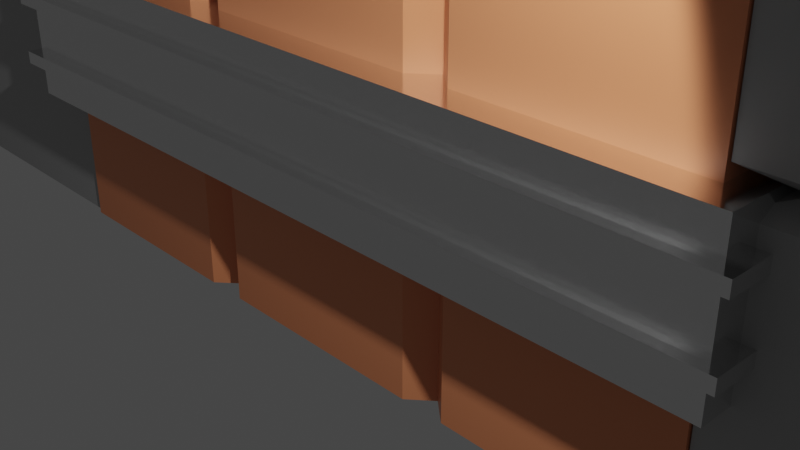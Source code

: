 # Source: Door.blend  (saved by Blender 3.1.7; exported with 4.5.12 LTS)
import bpy
from mathutils import Matrix  # noqa: F401  (used for matrix-valued properties, if any)

bpy.ops.wm.read_factory_settings(use_empty=True)
scene = bpy.context.scene
scene.name = 'Scene'

# ---- collections
col_collection = bpy.data.collections.new('Collection'); scene.collection.children.link(col_collection)

# ---- materials (node trees are filled in below, after node groups)
mat_material_004 = bpy.data.materials.new('Material.004')
mat_material_004.use_transparent_shadow = False
mat_material_003 = bpy.data.materials.new('Material.003')
mat_material_003.alpha_threshold = 0.0
mat_material_003.use_transparent_shadow = False
mat_material_003.line_color = (0.0, 0.0, 0.0, 1.0)
mat_material_005 = bpy.data.materials.new('Material.005')
mat_material_005.use_transparent_shadow = False

# ---- material node trees
mat_material_004.use_nodes = True; mat_material_004.node_tree.nodes.clear()
_N = mat_material_004.node_tree.nodes; _L = mat_material_004.node_tree.links
n0 = _N.new('ShaderNodeBsdfPrincipled'); n0.name = 'Principled BSDF'; n0.location = (10, 300)
n0.distribution = 'GGX'
n0.subsurface_method = 'RANDOM_WALK_SKIN'
n0.inputs[0].default_value = (0.3972, 0.3972, 0.3972, 1.0)
n0.inputs[3].default_value = 1.45
n0.inputs[27].default_value = (0.0, 0.0, 0.0, 1.0)
n0.inputs[28].default_value = 1.0
n1 = _N.new('ShaderNodeOutputMaterial'); n1.name = 'Material Output'; n1.location = (300, 300)
_L.new(n0.outputs[0], n1.inputs[0])
n1.is_active_output = True
mat_material_003.use_nodes = True; mat_material_003.node_tree.nodes.clear()
_N = mat_material_003.node_tree.nodes; _L = mat_material_003.node_tree.links
n0 = _N.new('ShaderNodeOutputMaterial'); n0.name = 'Material Output'; n0.location = (300, 300)
n1 = _N.new('ShaderNodeBsdfPrincipled'); n1.name = 'Principled BSDF'; n1.location = (10, 300)
n1.distribution = 'GGX'
n1.subsurface_method = 'RANDOM_WALK_SKIN'
n1.inputs[0].default_value = (0.8, 0.2836, 0.1288, 1.0)
n1.inputs[2].default_value = 0.4
n1.inputs[3].default_value = 1.45
n1.inputs[27].default_value = (0.0, 0.0, 0.0, 1.0)
n1.inputs[28].default_value = 1.0
_L.new(n1.outputs[0], n0.inputs[0])
n0.is_active_output = True
mat_material_005.use_nodes = True; mat_material_005.node_tree.nodes.clear()
_N = mat_material_005.node_tree.nodes; _L = mat_material_005.node_tree.links
n0 = _N.new('ShaderNodeBsdfPrincipled'); n0.name = 'Principled BSDF'; n0.location = (10, 300)
n0.distribution = 'GGX'
n0.subsurface_method = 'RANDOM_WALK_SKIN'
n0.inputs[0].default_value = (0.7124, 0.7124, 0.7124, 1.0)
n0.inputs[1].default_value = 0.5413
n0.inputs[2].default_value = 0.1606
n0.inputs[3].default_value = 0.0
n0.inputs[13].default_value = 0.5413
n0.inputs[19].default_value = 0.02523
n0.inputs[27].default_value = (0.0, 0.0, 0.0, 1.0)
n0.inputs[28].default_value = 1.0
n1 = _N.new('ShaderNodeOutputMaterial'); n1.name = 'Material Output'; n1.location = (300, 300)
_L.new(n0.outputs[0], n1.inputs[0])
n1.is_active_output = True

# ---- world
world_world = bpy.data.worlds.new('World'); scene.world = world_world
world_world.use_nodes = True; world_world.node_tree.nodes.clear()
_N = world_world.node_tree.nodes; _L = world_world.node_tree.links
n0 = _N.new('ShaderNodeOutputWorld'); n0.name = 'World Output'; n0.location = (300, 300)
n1 = _N.new('ShaderNodeBackground'); n1.name = 'Background'; n1.location = (10, 300)
n1.inputs[0].default_value = (0.05088, 0.05088, 0.05088, 1.0)
_L.new(n1.outputs[0], n0.inputs[0])
n0.is_active_output = True
world_world.color = (0.05088, 0.05088, 0.05088)
world_world.use_sun_shadow = False
world_world.sun_shadow_jitter_overblur = 0.0

# ---- cameras
cam_camera = bpy.data.cameras.new('Camera')
cam_camera.clip_end = 100.0
cam_camera.ortho_scale = 7.314

# ---- lights
light_light = bpy.data.lights.new('Light', 'SPOT')
light_light.transmission_factor = 0.0
light_light.energy = 1000.0
light_light.shadow_soft_size = 0.1
light_light.shadow_maximum_resolution = 0.006
light_light.use_absolute_resolution = True
light_light.spot_size = 1.309

# ---- meshes
me_cube_001 = bpy.data.meshes.new('Cube.001')
me_cube_001.from_pydata([(-1.0, -1.0, -1.0), (-0.7114, -0.7114, 1.0), (-1.0, 1.0, -1.0), (-0.7114, 0.7114, 1.0), (1.0, -1.0, -1.0), (0.7114, -0.7114, 1.0), (1.0, 1.0, -1.0), (0.7114, 0.7114, 1.0), (-0.7394, -0.7394, 2.968), (-0.7394, 0.7394, 2.968), (0.7394, 0.7394, 2.968), (0.7394, -0.7394, 2.968), (-0.7087, -0.7087, 4.997), (-0.7087, 0.7087, 4.997), (0.7087, 0.7087, 4.997), (0.7087, -0.7087, 4.997), (-0.757, -0.765, 7.14), (-0.757, 0.765, 7.14), (0.8839, 0.765, 7.14), (0.8839, -0.765, 7.14), (0.0194, -0.7554, 8.786), (0.0194, 0.7554, 8.786), (1.222, 0.7554, 7.825), (1.222, -0.7554, 7.825), (1.32, -0.7096, 9.751), (1.32, 0.7096, 9.751), (2.086, 0.7096, 8.622), (2.086, -0.7096, 8.622), (2.648, -0.721, 10.37), (2.648, 0.721, 10.37), (2.898, 0.721, 9.059), (2.898, -0.721, 9.059), (3.747, -0.909, 10.45), (3.746, 0.909, 10.64), (3.752, 0.909, 8.978), (3.751, -0.909, 9.169), (-1.0, -1.0, 0.8948), (-1.0, 1.0, 0.8948), (1.0, 1.0, 0.8948), (1.0, -1.0, 0.8948), (-1.0, -1.0, 1.115), (-1.0, 1.0, 1.115), (1.0, -1.0, 1.115), (1.0, 1.0, 1.115), (1.0, -1.0, 3.067), (-1.0, -1.0, 3.067), (-1.0, 1.0, 3.067), (1.0, 1.0, 3.067), (-1.0, -1.0, 2.862), (1.0, -1.0, 2.862), (-1.0, 1.0, 2.862), (1.0, 1.0, 2.862), (1.0, -1.0, 4.883), (-1.0, 1.0, 4.883), (-1.0, -1.0, 4.883), (1.0, 1.0, 4.883), (1.0, 1.0, 5.12), (1.0, -1.0, 5.12), (-1.0, -1.0, 5.12), (-1.0, 1.0, 5.12), (1.041, -1.0, 7.191), (-0.9197, -1.0, 7.315), (-0.9197, 1.0, 7.315), (1.041, 1.0, 7.191), (1.0, 1.0, 7.059), (-1.0, -1.0, 7.059), (1.0, -1.0, 7.059), (-1.0, 1.0, 7.059), (1.392, -1.0, 7.638), (-0.2243, 1.0, 8.835), (-0.2243, -1.0, 8.835), (1.392, 1.0, 7.638), (-0.09112, 1.0, 9.007), (1.469, 1.0, 7.715), (1.469, -1.0, 7.715), (-0.09112, -1.0, 9.007), (1.081, 1.0, 9.918), (1.081, -1.0, 9.918), (2.192, 1.0, 8.346), (2.192, -1.0, 8.346), (2.297, 1.0, 8.422), (2.297, -1.0, 8.422), (1.273, -1.0, 10.03), (1.273, 1.0, 10.03), (3.012, -1.0, 8.812), (2.692, -1.0, 10.63), (2.692, 1.0, 10.63), (3.012, 1.0, 8.812), (2.91, 1.0, 8.783), (2.524, -1.0, 10.59), (2.91, -1.0, 8.783), (2.524, 1.0, 10.59), (3.7, -1.0, 8.889), (3.672, 1.0, 10.72), (3.672, -1.0, 10.72), (3.7, 1.0, 8.889)], [], [(36, 1, 3, 37), (37, 3, 7, 38), (38, 7, 5, 39), (39, 5, 1, 36), (2, 6, 4, 0), (50, 48, 8, 9), (54, 52, 15, 12), (48, 49, 11, 8), (51, 50, 9, 10), (49, 51, 10, 11), (66, 64, 18, 19), (55, 53, 13, 14), (52, 55, 14, 15), (53, 54, 12, 13), (70, 68, 23, 20), (67, 65, 16, 17), (65, 66, 19, 16), (64, 67, 17, 18), (78, 76, 25, 26), (71, 69, 21, 22), (68, 71, 22, 23), (69, 70, 20, 21), (90, 88, 30, 31), (79, 78, 26, 27), (76, 77, 24, 25), (77, 79, 27, 24), (94, 92, 35, 32), (91, 89, 28, 29), (89, 90, 31, 28), (88, 91, 29, 30), (34, 33, 32, 35), (95, 93, 33, 34), (92, 95, 34, 35), (93, 94, 32, 33), (4, 39, 36, 0), (6, 38, 39, 4), (2, 37, 38, 6), (0, 36, 37, 2), (5, 7, 43, 42), (7, 3, 41, 43), (1, 5, 42, 40), (3, 1, 40, 41), (9, 8, 45, 46), (11, 10, 47, 44), (10, 9, 46, 47), (8, 11, 44, 45), (42, 43, 51, 49), (43, 41, 50, 51), (40, 42, 49, 48), (41, 40, 48, 50), (46, 45, 54, 53), (44, 47, 55, 52), (47, 46, 53, 55), (45, 44, 52, 54), (14, 13, 59, 56), (12, 15, 57, 58), (13, 12, 58, 59), (15, 14, 56, 57), (17, 16, 61, 62), (19, 18, 63, 60), (18, 17, 62, 63), (16, 19, 60, 61), (56, 59, 67, 64), (58, 57, 66, 65), (59, 58, 65, 67), (57, 56, 64, 66), (62, 61, 70, 69), (60, 63, 71, 68), (63, 62, 69, 71), (61, 60, 68, 70), (20, 23, 74, 75), (21, 20, 75, 72), (23, 22, 73, 74), (22, 21, 72, 73), (75, 74, 79, 77), (72, 75, 77, 76), (74, 73, 78, 79), (73, 72, 76, 78), (26, 25, 83, 80), (24, 27, 81, 82), (25, 24, 82, 83), (27, 26, 80, 81), (29, 28, 85, 86), (31, 30, 87, 84), (30, 29, 86, 87), (28, 31, 84, 85), (80, 83, 91, 88), (82, 81, 90, 89), (83, 82, 89, 91), (81, 80, 88, 90), (86, 85, 94, 93), (84, 87, 95, 92), (87, 86, 93, 95), (85, 84, 92, 94)])
_uv = me_cube_001.uv_layers.new(name='UVMap')
_uv.uv.foreach_set('vector', [0.6118, 0.0, 0.625, 0.0, 0.625, 0.25, 0.6118, 0.25, 0.6118, 0.25, 0.625, 0.25, 0.625, 0.5, 0.6118, 0.5, 0.6118, 0.5, 0.625, 0.5, 0.625, 0.75, 0.6118, 0.75, 0.6118, 0.75, 0.625, 0.75, 0.625, 1.0, 0.6118, 1.0, 0.125, 0.5, 0.375, 0.5, 0.375, 0.75, 0.125, 0.75, 0.625, 0.25, 0.625, 0.0, 0.625, 0.0, 0.625, 0.25, 0.625, 1.0, 0.625, 0.75, 0.625, 0.75, 0.625, 1.0, 0.625, 1.0, 0.625, 0.75, 0.625, 0.75, 0.625, 1.0, 0.625, 0.5, 0.625, 0.25, 0.625, 0.25, 0.625, 0.5, 0.625, 0.75, 0.625, 0.5, 0.625, 0.5, 0.625, 0.75, 0.625, 0.75, 0.625, 0.5, 0.625, 0.5, 0.625, 0.75, 0.625, 0.5, 0.625, 0.25, 0.625, 0.25, 0.625, 0.5, 0.625, 0.75, 0.625, 0.5, 0.625, 0.5, 0.625, 0.75, 0.625, 0.25, 0.625, 0.0, 0.625, 0.0, 0.625, 0.25, 0.625, 1.0, 0.625, 0.75, 0.625, 0.75, 0.625, 1.0, 0.625, 0.25, 0.625, 0.0, 0.625, 0.0, 0.625, 0.25, 0.625, 1.0, 0.625, 0.75, 0.625, 0.75, 0.625, 1.0, 0.625, 0.5, 0.625, 0.25, 0.625, 0.25, 0.625, 0.5, 0.625, 0.5, 0.625, 0.25, 0.625, 0.25, 0.625, 0.5, 0.625, 0.5, 0.625, 0.25, 0.625, 0.25, 0.625, 0.5, 0.625, 0.75, 0.625, 0.5, 0.625, 0.5, 0.625, 0.75, 0.625, 0.25, 0.625, 0.0, 0.625, 0.0, 0.625, 0.25, 0.625, 0.75, 0.625, 0.5, 0.625, 0.5, 0.625, 0.75, 0.625, 0.75, 0.625, 0.5, 0.625, 0.5, 0.625, 0.75, 0.625, 0.25, 0.625, 0.0, 0.625, 0.0, 0.625, 0.25, 0.625, 1.0, 0.625, 0.75, 0.625, 0.75, 0.625, 1.0, 0.625, 1.0, 0.625, 0.75, 0.625, 0.75, 0.625, 1.0, 0.625, 0.25, 0.625, 0.0, 0.625, 0.0, 0.625, 0.25, 0.625, 1.0, 0.625, 0.75, 0.625, 0.75, 0.625, 1.0, 0.625, 0.5, 0.625, 0.25, 0.625, 0.25, 0.625, 0.5, 0.625, 0.5, 0.875, 0.5, 0.875, 0.75, 0.625, 0.75, 0.625, 0.5, 0.625, 0.25, 0.625, 0.25, 0.625, 0.5, 0.625, 0.75, 0.625, 0.5, 0.625, 0.5, 0.625, 0.75, 0.625, 0.25, 0.625, 0.0, 0.625, 0.0, 0.625, 0.25, 0.375, 0.75, 0.6118, 0.75, 0.6118, 1.0, 0.375, 1.0, 0.375, 0.5, 0.6118, 0.5, 0.6118, 0.75, 0.375, 0.75, 0.375, 0.25, 0.6118, 0.25, 0.6118, 0.5, 0.375, 0.5, 0.375, 0.0, 0.6118, 0.0, 0.6118, 0.25, 0.375, 0.25, 0.625, 0.75, 0.625, 0.5, 0.625, 0.5, 0.625, 0.75, 0.625, 0.5, 0.625, 0.25, 0.625, 0.25, 0.625, 0.5, 0.625, 1.0, 0.625, 0.75, 0.625, 0.75, 0.625, 1.0, 0.625, 0.25, 0.625, 0.0, 0.625, 0.0, 0.625, 0.25, 0.625, 0.25, 0.625, 0.0, 0.625, 0.0, 0.625, 0.25, 0.625, 0.75, 0.625, 0.5, 0.625, 0.5, 0.625, 0.75, 0.625, 0.5, 0.625, 0.25, 0.625, 0.25, 0.625, 0.5, 0.625, 1.0, 0.625, 0.75, 0.625, 0.75, 0.625, 1.0, 0.625, 0.75, 0.625, 0.5, 0.625, 0.5, 0.625, 0.75, 0.625, 0.5, 0.625, 0.25, 0.625, 0.25, 0.625, 0.5, 0.625, 1.0, 0.625, 0.75, 0.625, 0.75, 0.625, 1.0, 0.625, 0.25, 0.625, 0.0, 0.625, 0.0, 0.625, 0.25, 0.625, 0.25, 0.625, 0.0, 0.625, 0.0, 0.625, 0.25, 0.625, 0.75, 0.625, 0.5, 0.625, 0.5, 0.625, 0.75, 0.625, 0.5, 0.625, 0.25, 0.625, 0.25, 0.625, 0.5, 0.625, 1.0, 0.625, 0.75, 0.625, 0.75, 0.625, 1.0, 0.625, 0.5, 0.625, 0.25, 0.625, 0.25, 0.625, 0.5, 0.625, 1.0, 0.625, 0.75, 0.625, 0.75, 0.625, 1.0, 0.625, 0.25, 0.625, 0.0, 0.625, 0.0, 0.625, 0.25, 0.625, 0.75, 0.625, 0.5, 0.625, 0.5, 0.625, 0.75, 0.625, 0.25, 0.625, 0.0, 0.625, 0.0, 0.625, 0.25, 0.625, 0.75, 0.625, 0.5, 0.625, 0.5, 0.625, 0.75, 0.625, 0.5, 0.625, 0.25, 0.625, 0.25, 0.625, 0.5, 0.625, 1.0, 0.625, 0.75, 0.625, 0.75, 0.625, 1.0, 0.625, 0.5, 0.625, 0.25, 0.625, 0.25, 0.625, 0.5, 0.625, 1.0, 0.625, 0.75, 0.625, 0.75, 0.625, 1.0, 0.625, 0.25, 0.625, 0.0, 0.625, 0.0, 0.625, 0.25, 0.625, 0.75, 0.625, 0.5, 0.625, 0.5, 0.625, 0.75, 0.625, 0.25, 0.625, 0.0, 0.625, 0.0, 0.625, 0.25, 0.625, 0.75, 0.625, 0.5, 0.625, 0.5, 0.625, 0.75, 0.625, 0.5, 0.625, 0.25, 0.625, 0.25, 0.625, 0.5, 0.625, 1.0, 0.625, 0.75, 0.625, 0.75, 0.625, 1.0, 0.625, 1.0, 0.625, 0.75, 0.625, 0.75, 0.625, 1.0, 0.625, 0.25, 0.625, 0.0, 0.625, 0.0, 0.625, 0.25, 0.625, 0.75, 0.625, 0.5, 0.625, 0.5, 0.625, 0.75, 0.625, 0.5, 0.625, 0.25, 0.625, 0.25, 0.625, 0.5, 0.625, 1.0, 0.625, 0.75, 0.625, 0.75, 0.625, 1.0, 0.625, 0.25, 0.625, 0.0, 0.625, 0.0, 0.625, 0.25, 0.625, 0.75, 0.625, 0.5, 0.625, 0.5, 0.625, 0.75, 0.625, 0.5, 0.625, 0.25, 0.625, 0.25, 0.625, 0.5, 0.625, 0.5, 0.625, 0.25, 0.625, 0.25, 0.625, 0.5, 0.625, 1.0, 0.625, 0.75, 0.625, 0.75, 0.625, 1.0, 0.625, 0.25, 0.625, 0.0, 0.625, 0.0, 0.625, 0.25, 0.625, 0.75, 0.625, 0.5, 0.625, 0.5, 0.625, 0.75, 0.625, 0.25, 0.625, 0.0, 0.625, 0.0, 0.625, 0.25, 0.625, 0.75, 0.625, 0.5, 0.625, 0.5, 0.625, 0.75, 0.625, 0.5, 0.625, 0.25, 0.625, 0.25, 0.625, 0.5, 0.625, 1.0, 0.625, 0.75, 0.625, 0.75, 0.625, 1.0, 0.625, 0.5, 0.625, 0.25, 0.625, 0.25, 0.625, 0.5, 0.625, 1.0, 0.625, 0.75, 0.625, 0.75, 0.625, 1.0, 0.625, 0.25, 0.625, 0.0, 0.625, 0.0, 0.625, 0.25, 0.625, 0.75, 0.625, 0.5, 0.625, 0.5, 0.625, 0.75, 0.625, 0.25, 0.625, 0.0, 0.625, 0.0, 0.625, 0.25, 0.625, 0.75, 0.625, 0.5, 0.625, 0.5, 0.625, 0.75, 0.625, 0.5, 0.625, 0.25, 0.625, 0.25, 0.625, 0.5, 0.625, 1.0, 0.625, 0.75, 0.625, 0.75, 0.625, 1.0])
me_cube_001.materials.append(mat_material_004)
me_cube_001.use_remesh_fix_poles = True
me_cube_001.use_remesh_preserve_attributes = False
me_cube_001.update()
me_cube_002 = bpy.data.meshes.new('Cube.002')
me_cube_002.from_pydata([(-0.0008709, -1.0, 0.4527), (1.0, -1.0, -1.0), (-0.0008709, -1.0, 0.6825), (-1.0, -1.0, -1.0), (0.3608, -0.779, 1.21), (-0.3608, -0.779, 1.21), (0.3608, -0.779, -1.0), (-0.3608, -0.779, -1.0), (-0.4187, -1.0, -1.0), (-0.4187, -1.0, 1.196), (-0.3039, -1.0, -1.0), (-0.3039, -1.0, 1.232), (0.3021, -1.0, -1.0), (0.3021, -1.0, 1.232), (0.4215, -1.0, -1.0), (0.4215, -1.0, 1.195), (-1.0, -1.0, 0.6789), (1.0, -1.0, 0.6789), (-0.3608, -0.779, 0.6825), (0.3608, -0.779, 0.6825), (-0.4187, -1.0, 0.6803), (-0.3039, -1.0, 0.6825), (0.3021, -1.0, 0.6825), (0.4215, -1.0, 0.6796), (1.0, -1.0, 0.4468), (-0.3608, -0.779, 0.4527), (-0.4187, -1.0, 0.4532), (0.4215, -1.0, 0.4526), (-1.0, -1.0, 0.4468), (0.3608, -0.779, 0.4527), (-0.3039, -1.0, 0.4527), (0.3021, -1.0, 0.4527), (1.0, -1.0, -0.5348), (-0.3608, -0.779, -0.5345), (-0.4187, -1.0, -0.5343), (0.4215, -1.0, -0.5345), (-1.0, -1.0, -0.5348), (0.3608, -0.779, -0.5345), (-0.3039, -1.0, -0.5345), (0.3021, -1.0, -0.5345), (1.0, -1.0, -0.7674), (-0.3608, -0.779, -0.7672), (-0.4187, -1.0, -0.7672), (0.4215, -1.0, -0.7673), (-1.0, -1.0, -0.7674), (0.3608, -0.779, -0.7672), (-0.3039, -1.0, -0.7672), (0.3021, -1.0, -0.7672), (-1.064, -1.335, 0.4468), (-1.064, -1.335, 0.6789), (0.3837, -1.335, 0.4527), (0.3837, -1.335, 0.6825), (-0.3232, -1.335, 0.4527), (-0.3232, -1.335, 0.6825), (0.3213, -1.335, 0.4527), (0.3213, -1.335, 0.6825), (1.064, -1.335, 0.6789), (0.4483, -1.335, 0.6796), (-0.3838, -1.335, 0.6825), (-0.4453, -1.335, 0.6803), (1.064, -1.335, 0.4468), (-0.3838, -1.335, 0.4527), (-0.4453, -1.335, 0.4532), (0.4483, -1.335, 0.4526), (-1.064, -1.335, -0.7674), (-1.064, -1.335, -0.5348), (0.3837, -1.335, -0.7672), (0.3837, -1.335, -0.5345), (-0.3232, -1.335, -0.7672), (-0.3232, -1.335, -0.5345), (0.3213, -1.335, -0.7672), (0.3213, -1.335, -0.5345), (1.064, -1.335, -0.5348), (0.4483, -1.335, -0.5345), (-0.3838, -1.335, -0.5345), (-0.4453, -1.335, -0.5343), (1.064, -1.335, -0.7674), (-0.3838, -1.335, -0.7672), (-0.4453, -1.335, -0.7672), (0.4483, -1.335, -0.7673), (-1.0, 0.0, -1.0), (-0.0008709, -1.0, 1.255), (-0.0008709, -1.0, -1.0), (1.0, 0.0, -1.0), (0.3608, 0.0, -1.0), (-0.3608, 0.0, -1.0), (-0.3608, 0.0, 1.213), (0.3608, 0.0, 1.213), (-0.4187, 0.0, -1.0), (-0.4187, 0.0, 1.195), (-0.3039, 0.0, 1.23), (-0.3039, 0.0, -1.0), (0.3021, 0.0, -1.0), (0.3021, 0.0, 1.23), (0.4215, 0.0, -1.0), (0.4215, 0.0, 1.194), (1.0, 0.0, 0.6789), (-1.0, 0.0, 0.6789), (-1.0, 0.0, 0.4468), (1.0, 0.0, 0.4468), (1.0, 0.0, -0.5348), (-1.0, 0.0, -0.5348), (-1.0, 0.0, -0.7674), (1.0, 0.0, -0.7674), (1.064, 0.0, 0.6789), (-1.064, 0.0, 0.6789), (-1.064, 0.0, 0.4468), (1.064, 0.0, 0.4468), (1.064, 0.0, -0.5348), (-1.064, 0.0, -0.5348), (-1.064, 0.0, -0.7674), (1.064, 0.0, -0.7674), (0.7093, -2.324, 0.05626), (0.7093, -1.933, 0.07957), (0.7093, -1.542, 0.05626), (0.788, -2.324, 0.02813), (0.8207, -1.933, 0.03978), (0.788, -1.542, 0.02813), (0.788, -2.324, -0.02813), (0.8207, -1.933, -0.03978), (0.788, -1.542, -0.02813), (0.7093, -2.324, -0.05626), (0.7093, -1.933, -0.07957), (0.7093, -1.542, -0.05626), (0.7093, -1.486, 0.04014), (0.7093, -2.485, -3.705e-08), (0.6306, -2.324, -0.02813), (0.598, -1.933, -0.03978), (0.6306, -1.542, -0.02813), (0.6306, -2.324, 0.02813), (0.598, -1.933, 0.03978), (0.6306, -1.542, 0.02813), (0.7655, -1.486, 0.02007), (0.7655, -1.486, -0.02007), (0.7093, -1.486, -0.04014), (0.6531, -1.486, -0.02007), (0.6531, -1.486, 0.02007), (0.7093, -1.486, 0.0255), (0.745, -1.486, 0.01275), (0.745, -1.486, -0.01275), (0.7093, -1.486, -0.0255), (0.6736, -1.486, -0.01275), (0.6736, -1.486, 0.01275), (0.7093, -1.231, 0.0255), (0.745, -1.231, 0.01275), (0.745, -1.231, -0.01275), (0.7093, -1.231, -0.0255), (0.6736, -1.231, -0.01275), (0.6736, -1.231, 0.01275), (0.7093, -1.049, 0.05314), (0.7837, -1.049, 0.02657), (0.7837, -1.049, -0.02657), (0.7093, -1.049, -0.05314), (0.6349, -1.049, -0.02657), (0.6349, -1.049, 0.02657), (0.7093, -1.015, 0.09377), (0.8405, -1.015, 0.04689), (0.8405, -1.015, -0.04689), (0.7093, -1.015, -0.09377), (0.5781, -1.015, -0.04689), (0.5781, -1.015, 0.04689), (1.0, -1.0, 0.8589), (0.8532, -1.0, 0.9951), (-0.8532, -1.0, 0.9823), (-1.0, -1.0, 0.8589), (0.8532, 0.0, 0.9951), (1.0, 0.0, 0.8589), (-1.0, 0.0, 0.8589), (-0.8532, 0.0, 0.9823), (-0.0008709, -1.0, -0.5345), (-0.0008709, -1.0, -0.7672), (-0.0009339, -1.335, 0.6825), (-0.0009339, -1.335, 0.4527), (-0.0009339, -1.335, -0.5345), (-0.0009339, -1.335, -0.7672), (-0.0008709, 0.0, 1.255), (-0.0008709, 0.0, -1.0), (0.6373, 0.0, 1.115), (0.6373, -1.0, 1.116), (-0.636, -1.0, 1.11), (-0.636, 0.0, 1.109), (-0.0008709, 1.0, 0.4527), (1.0, 1.0, -1.0), (-0.0008709, 1.0, 0.6825), (-1.0, 1.0, -1.0), (0.3608, 0.779, 1.21), (-0.3608, 0.779, 1.21), (0.3608, 0.779, -1.0), (-0.3608, 0.779, -1.0), (-0.4187, 1.0, -1.0), (-0.4187, 1.0, 1.196), (-0.3039, 1.0, -1.0), (-0.3039, 1.0, 1.232), (0.3021, 1.0, -1.0), (0.3021, 1.0, 1.232), (0.4215, 1.0, -1.0), (0.4215, 1.0, 1.195), (-1.0, 1.0, 0.6789), (1.0, 1.0, 0.6789), (-0.3608, 0.779, 0.6825), (0.3608, 0.779, 0.6825), (-0.4187, 1.0, 0.6803), (-0.3039, 1.0, 0.6825), (0.3021, 1.0, 0.6825), (0.4215, 1.0, 0.6796), (1.0, 1.0, 0.4468), (-0.3608, 0.779, 0.4527), (-0.4187, 1.0, 0.4532), (0.4215, 1.0, 0.4526), (-1.0, 1.0, 0.4468), (0.3608, 0.779, 0.4527), (-0.3039, 1.0, 0.4527), (0.3021, 1.0, 0.4527), (1.0, 1.0, -0.5348), (-0.3608, 0.779, -0.5345), (-0.4187, 1.0, -0.5343), (0.4215, 1.0, -0.5345), (-1.0, 1.0, -0.5348), (0.3608, 0.779, -0.5345), (-0.3039, 1.0, -0.5345), (0.3021, 1.0, -0.5345), (1.0, 1.0, -0.7674), (-0.3608, 0.779, -0.7672), (-0.4187, 1.0, -0.7672), (0.4215, 1.0, -0.7673), (-1.0, 1.0, -0.7674), (0.3608, 0.779, -0.7672), (-0.3039, 1.0, -0.7672), (0.3021, 1.0, -0.7672), (-1.064, 1.335, 0.4468), (-1.064, 1.335, 0.6789), (0.3837, 1.335, 0.4527), (0.3837, 1.335, 0.6825), (-0.3232, 1.335, 0.4527), (-0.3232, 1.335, 0.6825), (0.3213, 1.335, 0.4527), (0.3213, 1.335, 0.6825), (1.064, 1.335, 0.6789), (0.4483, 1.335, 0.6796), (-0.3838, 1.335, 0.6825), (-0.4453, 1.335, 0.6803), (1.064, 1.335, 0.4468), (-0.3838, 1.335, 0.4527), (-0.4453, 1.335, 0.4532), (0.4483, 1.335, 0.4526), (-1.064, 1.335, -0.7674), (-1.064, 1.335, -0.5348), (0.3837, 1.335, -0.7672), (0.3837, 1.335, -0.5345), (-0.3232, 1.335, -0.7672), (-0.3232, 1.335, -0.5345), (0.3213, 1.335, -0.7672), (0.3213, 1.335, -0.5345), (1.064, 1.335, -0.5348), (0.4483, 1.335, -0.5345), (-0.3838, 1.335, -0.5345), (-0.4453, 1.335, -0.5343), (1.064, 1.335, -0.7674), (-0.3838, 1.335, -0.7672), (-0.4453, 1.335, -0.7672), (0.4483, 1.335, -0.7673), (-0.0008709, 1.0, 1.255), (-0.0008709, 1.0, -1.0), (0.7093, 2.324, 0.05626), (0.7093, 1.933, 0.07957), (0.7093, 1.542, 0.05626), (0.788, 2.324, 0.02813), (0.8207, 1.933, 0.03978), (0.788, 1.542, 0.02813), (0.788, 2.324, -0.02813), (0.8207, 1.933, -0.03978), (0.788, 1.542, -0.02813), (0.7093, 2.324, -0.05626), (0.7093, 1.933, -0.07957), (0.7093, 1.542, -0.05626), (0.7093, 1.486, 0.04014), (0.7093, 2.485, -3.705e-08), (0.6306, 2.324, -0.02813), (0.598, 1.933, -0.03978), (0.6306, 1.542, -0.02813), (0.6306, 2.324, 0.02813), (0.598, 1.933, 0.03978), (0.6306, 1.542, 0.02813), (0.7655, 1.486, 0.02007), (0.7655, 1.486, -0.02007), (0.7093, 1.486, -0.04014), (0.6531, 1.486, -0.02007), (0.6531, 1.486, 0.02007), (0.7093, 1.486, 0.0255), (0.745, 1.486, 0.01275), (0.745, 1.486, -0.01275), (0.7093, 1.486, -0.0255), (0.6736, 1.486, -0.01275), (0.6736, 1.486, 0.01275), (0.7093, 1.231, 0.0255), (0.745, 1.231, 0.01275), (0.745, 1.231, -0.01275), (0.7093, 1.231, -0.0255), (0.6736, 1.231, -0.01275), (0.6736, 1.231, 0.01275), (0.7093, 1.049, 0.05314), (0.7837, 1.049, 0.02657), (0.7837, 1.049, -0.02657), (0.7093, 1.049, -0.05314), (0.6349, 1.049, -0.02657), (0.6349, 1.049, 0.02657), (0.7093, 1.015, 0.09377), (0.8405, 1.015, 0.04689), (0.8405, 1.015, -0.04689), (0.7093, 1.015, -0.09377), (0.5781, 1.015, -0.04689), (0.5781, 1.015, 0.04689), (1.0, 1.0, 0.8589), (0.8532, 1.0, 0.9951), (-0.8532, 1.0, 0.9823), (-1.0, 1.0, 0.8589), (-0.0008709, 1.0, -0.5345), (-0.0008709, 1.0, -0.7672), (-0.0009339, 1.335, 0.6825), (-0.0009339, 1.335, 0.4527), (-0.0009339, 1.335, -0.5345), (-0.0009339, 1.335, -0.7672), (0.6373, 1.0, 1.116), (-0.636, 1.0, 1.11), (0.4605, -1.451, 0.5246), (0.4605, -1.451, 0.5034), (0.4605, -1.451, 0.6288), (0.4605, -1.451, 0.6075), (-0.4575, -1.451, 0.5253), (-0.4575, -1.451, 0.504), (-0.4575, -1.451, 0.6295), (-0.4575, -1.451, 0.6082), (1.093, -1.451, 0.5001), (1.093, -1.451, 0.5214), (1.093, -1.451, 0.6043), (1.093, -1.451, 0.6256), (-0.3942, -1.451, 0.609), (-0.3942, -1.451, 0.6303), (-0.3942, -1.451, 0.5049), (-0.3942, -1.451, 0.5261), (0.3301, -1.451, 0.609), (0.3301, -1.451, 0.6303), (0.3941, -1.451, 0.6303), (0.3941, -1.451, 0.609), (0.3941, -1.451, 0.5261), (0.3941, -1.451, 0.5049), (0.3301, -1.451, 0.5049), (0.3301, -1.451, 0.5261), (-1.093, -1.451, 0.5214), (-1.093, -1.451, 0.5001), (-1.093, -1.451, 0.6256), (-1.093, -1.451, 0.6043), (-0.332, -1.451, 0.609), (-0.332, -1.451, 0.6303), (-0.0009593, -1.451, 0.6303), (-0.0009593, -1.451, 0.609), (-0.0009593, -1.451, 0.5261), (-0.0009593, -1.451, 0.5049), (-0.332, -1.451, 0.5049), (-0.332, -1.451, 0.5261), (0.4605, 1.451, 0.5034), (0.4605, 1.451, 0.5246), (0.4605, 1.451, 0.6075), (0.4605, 1.451, 0.6288), (-0.4575, 1.451, 0.504), (-0.4575, 1.451, 0.5253), (-0.4575, 1.451, 0.6082), (-0.4575, 1.451, 0.6295), (1.093, 1.451, 0.5214), (1.093, 1.451, 0.5001), (1.093, 1.018e-09, 0.5001), (1.093, 1.018e-09, 0.5214), (1.093, 1.018e-09, 0.6043), (1.093, 1.018e-09, 0.6256), (1.093, 1.451, 0.6256), (1.093, 1.451, 0.6043), (-0.3942, 1.451, 0.6303), (-0.3942, 1.451, 0.609), (-0.3942, 1.451, 0.5261), (-0.3942, 1.451, 0.5049), (0.3941, 1.451, 0.609), (0.3941, 1.451, 0.6303), (0.3301, 1.451, 0.6303), (0.3301, 1.451, 0.609), (0.3301, 1.451, 0.5261), (0.3301, 1.451, 0.5049), (0.3941, 1.451, 0.5049), (0.3941, 1.451, 0.5261), (-1.093, 1.018e-09, 0.5214), (-1.093, 1.018e-09, 0.5001), (-1.093, 1.451, 0.5001), (-1.093, 1.451, 0.5214), (-1.093, 1.451, 0.6043), (-1.093, 1.451, 0.6256), (-1.093, 1.018e-09, 0.6256), (-1.093, 1.018e-09, 0.6043), (-0.0009593, 1.451, 0.609), (-0.0009593, 1.451, 0.6303), (-0.332, 1.451, 0.6303), (-0.332, 1.451, 0.609), (-0.332, 1.451, 0.5261), (-0.332, 1.451, 0.5049), (-0.0009593, 1.451, 0.5049), (-0.0009593, 1.451, 0.5261), (-1.064, -1.335, 0.5001), (-1.064, -1.335, 0.5214), (-1.064, -1.335, 0.6043), (-1.064, -1.335, 0.6256), (0.3837, -1.335, 0.5049), (0.3837, -1.335, 0.5261), (0.3837, -1.335, 0.609), (0.3837, -1.335, 0.6303), (-0.3232, -1.335, 0.6303), (-0.3232, -1.335, 0.609), (-0.3232, -1.335, 0.5261), (-0.3232, -1.335, 0.5049), (0.3213, -1.335, 0.6303), (0.3213, -1.335, 0.609), (0.3213, -1.335, 0.5261), (0.3213, -1.335, 0.5049), (1.064, -1.335, 0.6256), (1.064, -1.335, 0.6043), (1.064, -1.335, 0.5214), (1.064, -1.335, 0.5001), (-0.3838, -1.335, 0.6303), (-0.3838, -1.335, 0.609), (-0.3838, -1.335, 0.5261), (-0.3838, -1.335, 0.5049), (-0.4453, -1.335, 0.504), (-0.4453, -1.335, 0.5253), (-0.4453, -1.335, 0.6082), (-0.4453, -1.335, 0.6295), (0.4483, -1.335, 0.5034), (0.4483, -1.335, 0.5246), (0.4483, -1.335, 0.6075), (0.4483, -1.335, 0.6288), (-1.064, 0.0, 0.5001), (-1.064, 0.0, 0.5214), (-1.064, 0.0, 0.6043), (-1.064, 0.0, 0.6256), (1.064, 0.0, 0.6256), (1.064, 0.0, 0.6043), (1.064, 0.0, 0.5214), (1.064, 0.0, 0.5001), (-0.0009339, -1.335, 0.5049), (-0.0009339, -1.335, 0.5261), (-0.0009339, -1.335, 0.609), (-0.0009339, -1.335, 0.6303), (-1.064, 1.335, 0.6256), (-1.064, 1.335, 0.6043), (-1.064, 1.335, 0.5214), (-1.064, 1.335, 0.5001), (0.3837, 1.335, 0.6303), (0.3837, 1.335, 0.609), (0.3837, 1.335, 0.5261), (0.3837, 1.335, 0.5049), (-0.3232, 1.335, 0.5049), (-0.3232, 1.335, 0.5261), (-0.3232, 1.335, 0.609), (-0.3232, 1.335, 0.6303), (0.3213, 1.335, 0.5049), (0.3213, 1.335, 0.5261), (0.3213, 1.335, 0.609), (0.3213, 1.335, 0.6303), (1.064, 1.335, 0.5001), (1.064, 1.335, 0.5214), (1.064, 1.335, 0.6043), (1.064, 1.335, 0.6256), (-0.3838, 1.335, 0.5049), (-0.3838, 1.335, 0.5261), (-0.3838, 1.335, 0.609), (-0.3838, 1.335, 0.6303), (-0.4453, 1.335, 0.6295), (-0.4453, 1.335, 0.6082), (-0.4453, 1.335, 0.5253), (-0.4453, 1.335, 0.504), (0.4483, 1.335, 0.6288), (0.4483, 1.335, 0.6075), (0.4483, 1.335, 0.5246), (0.4483, 1.335, 0.5034), (-0.0009339, 1.335, 0.6303), (-0.0009339, 1.335, 0.609), (-0.0009339, 1.335, 0.5261), (-0.0009339, 1.335, 0.5049), (-1.064, -1.335, -0.7138), (-1.064, -1.335, -0.6925), (-1.064, -1.335, -0.6097), (-1.064, -1.335, -0.5884), (0.3837, -1.335, -0.7136), (0.3837, -1.335, -0.6923), (0.3837, -1.335, -0.6094), (0.3837, -1.335, -0.5881), (-0.3232, -1.335, -0.5881), (-0.3232, -1.335, -0.6094), (-0.3232, -1.335, -0.6923), (-0.3232, -1.335, -0.7136), (0.3213, -1.335, -0.5881), (0.3213, -1.335, -0.6094), (0.3213, -1.335, -0.6923), (0.3213, -1.335, -0.7136), (1.064, -1.335, -0.5884), (1.064, -1.335, -0.6097), (1.064, -1.335, -0.6925), (1.064, -1.335, -0.7138), (-0.3838, -1.335, -0.5881), (-0.3838, -1.335, -0.6094), (-0.3838, -1.335, -0.6923), (-0.3838, -1.335, -0.7136), (-0.4453, -1.335, -0.7135), (-0.4453, -1.335, -0.6922), (-0.4453, -1.335, -0.6093), (-0.4453, -1.335, -0.588), (0.4483, -1.335, -0.7136), (0.4483, -1.335, -0.6923), (0.4483, -1.335, -0.6094), (0.4483, -1.335, -0.5882), (-1.064, 0.0, -0.7138), (-1.064, 0.0, -0.6925), (-1.064, 0.0, -0.6097), (-1.064, 0.0, -0.5884), (1.064, 0.0, -0.5884), (1.064, 0.0, -0.6097), (1.064, 0.0, -0.6925), (1.064, 0.0, -0.7138), (-0.0009339, -1.335, -0.7136), (-0.0009339, -1.335, -0.6923), (-0.0009339, -1.335, -0.6094), (-0.0009339, -1.335, -0.5881), (-1.064, 1.335, -0.5884), (-1.064, 1.335, -0.6097), (-1.064, 1.335, -0.6925), (-1.064, 1.335, -0.7138), (0.3837, 1.335, -0.5881), (0.3837, 1.335, -0.6094), (0.3837, 1.335, -0.6923), (0.3837, 1.335, -0.7136), (-0.3232, 1.335, -0.7136), (-0.3232, 1.335, -0.6923), (-0.3232, 1.335, -0.6094), (-0.3232, 1.335, -0.5881), (0.3213, 1.335, -0.7136), (0.3213, 1.335, -0.6923), (0.3213, 1.335, -0.6094), (0.3213, 1.335, -0.5881), (1.064, 1.335, -0.7138), (1.064, 1.335, -0.6925), (1.064, 1.335, -0.6097), (1.064, 1.335, -0.5884), (-0.3838, 1.335, -0.7136), (-0.3838, 1.335, -0.6923), (-0.3838, 1.335, -0.6094), (-0.3838, 1.335, -0.5881), (-0.4453, 1.335, -0.588), (-0.4453, 1.335, -0.6093), (-0.4453, 1.335, -0.6922), (-0.4453, 1.335, -0.7135), (0.4483, 1.335, -0.5882), (0.4483, 1.335, -0.6094), (0.4483, 1.335, -0.6923), (0.4483, 1.335, -0.7136), (-0.0009339, 1.335, -0.5881), (-0.0009339, 1.335, -0.6094), (-0.0009339, 1.335, -0.6923), (-0.0009339, 1.335, -0.7136), (-0.0009593, 1.451, -0.6923), (-0.0009593, 1.451, -0.7136), (-0.332, 1.451, -0.7136), (-0.332, 1.451, -0.6923), (-0.332, 1.451, -0.6094), (-0.332, 1.451, -0.5881), (-0.0009593, 1.451, -0.5881), (-0.0009593, 1.451, -0.6094), (-1.093, 1.018e-09, -0.6097), (-1.093, 1.018e-09, -0.5884), (-1.093, 1.451, -0.5884), (-1.093, 1.451, -0.6097), (-1.093, 1.451, -0.6925), (-1.093, 1.451, -0.7138), (-1.093, 1.018e-09, -0.7138), (-1.093, 1.018e-09, -0.6925), (0.3941, 1.451, -0.6923), (0.3941, 1.451, -0.7136), (0.3301, 1.451, -0.7136), (0.3301, 1.451, -0.6923), (0.3301, 1.451, -0.6094), (0.3301, 1.451, -0.5881), (0.3941, 1.451, -0.5881), (0.3941, 1.451, -0.6094), (-0.3942, 1.451, -0.7136), (-0.3942, 1.451, -0.6923), (-0.3942, 1.451, -0.6094), (-0.3942, 1.451, -0.5881), (1.093, 1.451, -0.6097), (1.093, 1.451, -0.5884), (1.093, 1.018e-09, -0.5884), (1.093, 1.018e-09, -0.6097), (1.093, 1.018e-09, -0.6925), (1.093, 1.018e-09, -0.7138), (1.093, 1.451, -0.7138), (1.093, 1.451, -0.6925), (-0.4575, 1.451, -0.588), (-0.4575, 1.451, -0.6093), (-0.4575, 1.451, -0.6922), (-0.4575, 1.451, -0.7135), (0.4605, 1.451, -0.5882), (0.4605, 1.451, -0.6094), (0.4605, 1.451, -0.6923), (0.4605, 1.451, -0.7136), (-0.332, -1.451, -0.6923), (-0.332, -1.451, -0.7136), (-0.0009593, -1.451, -0.7136), (-0.0009593, -1.451, -0.6923), (-0.0009593, -1.451, -0.6094), (-0.0009593, -1.451, -0.5881), (-0.332, -1.451, -0.5881), (-0.332, -1.451, -0.6094), (-1.093, -1.451, -0.6097), (-1.093, -1.451, -0.5884), (-1.093, -1.451, -0.7138), (-1.093, -1.451, -0.6925), (0.3301, -1.451, -0.6923), (0.3301, -1.451, -0.7136), (0.3941, -1.451, -0.7136), (0.3941, -1.451, -0.6923), (0.3941, -1.451, -0.6094), (0.3941, -1.451, -0.5881), (0.3301, -1.451, -0.5881), (0.3301, -1.451, -0.6094), (-0.3942, -1.451, -0.6923), (-0.3942, -1.451, -0.7136), (-0.3942, -1.451, -0.5881), (-0.3942, -1.451, -0.6094), (1.093, -1.451, -0.5884), (1.093, -1.451, -0.6097), (1.093, -1.451, -0.6925), (1.093, -1.451, -0.7138), (-0.4575, -1.451, -0.6093), (-0.4575, -1.451, -0.588), (-0.4575, -1.451, -0.7135), (-0.4575, -1.451, -0.6922), (0.4605, -1.451, -0.6094), (0.4605, -1.451, -0.5882), (0.4605, -1.451, -0.7136), (0.4605, -1.451, -0.6923)], [], [(95, 87, 4, 15), (16, 164, 167, 97), (180, 168, 163, 179), (94, 83, 1, 14), (22, 2, 171, 55), (23, 15, 4, 19), (91, 10, 7, 85), (47, 12, 6, 45), (93, 13, 4, 87), (88, 85, 7, 8), (80, 88, 8, 3), (86, 89, 9, 5), (18, 5, 9, 20), (86, 5, 11, 90), (41, 7, 10, 46), (176, 82, 10, 91), (84, 6, 12, 92), (175, 81, 13, 93), (170, 82, 12, 47), (96, 166, 161, 17), (84, 94, 14, 6), (17, 161, 162, 178, 15, 23), (42, 41, 77, 78), (81, 2, 22, 13), (5, 18, 21, 11), (13, 22, 19, 4), (45, 43, 79, 66), (169, 38, 69, 173), (44, 42, 78, 64), (100, 99, 24, 32), (34, 26, 28, 36), (35, 27, 29, 37), (33, 25, 26, 34), (32, 24, 27, 35), (31, 29, 50, 54), (25, 30, 52, 61), (100, 32, 72, 108), (34, 36, 65, 75), (102, 44, 64, 110), (0, 31, 54, 172), (35, 37, 67, 73), (0, 169, 39, 31), (25, 33, 38, 30), (31, 39, 37, 29), (83, 103, 40, 1), (8, 42, 44, 3), (14, 43, 45, 6), (7, 41, 42, 8), (1, 40, 43, 14), (27, 24, 60, 63), (33, 34, 75, 74), (96, 17, 56, 104), (26, 25, 61, 62), (32, 35, 73, 72), (107, 443, 423, 60), (448, 439, 105, 230), (414, 445, 446, 413), (435, 57, 51, 411), (438, 449, 450, 437), (425, 430, 429, 426), (444, 172, 54, 419), (426, 414, 413, 425), (111, 523, 503, 76), (528, 519, 109, 246), (494, 525, 526, 493), (515, 73, 67, 491), (518, 529, 530, 517), (505, 510, 509, 506), (524, 174, 70, 499), (506, 494, 493, 505), (38, 33, 74, 69), (43, 40, 76, 79), (37, 39, 71, 67), (17, 23, 57, 56), (170, 47, 70, 174), (2, 21, 53, 171), (41, 46, 68, 77), (21, 18, 58, 53), (47, 45, 66, 70), (98, 28, 48, 106), (18, 20, 59, 58), (19, 22, 55, 51), (28, 26, 62, 48), (23, 19, 51, 57), (29, 27, 63, 50), (20, 16, 49, 59), (24, 99, 107, 60), (486, 518, 517, 485), (406, 438, 437, 405), (3, 44, 102, 80), (16, 97, 105, 49), (40, 103, 111, 76), (36, 28, 98, 101), (36, 101, 109, 65), (20, 9, 179, 163, 164, 16), (114, 113, 116, 117), (112, 125, 115), (131, 114, 124, 136), (113, 112, 115, 116), (115, 125, 118), (123, 128, 135, 134), (116, 115, 118, 119), (117, 116, 119, 120), (120, 119, 122, 123), (118, 125, 121), (114, 117, 132, 124), (119, 118, 121, 122), (123, 122, 127, 128), (121, 125, 126), (120, 123, 134, 133), (122, 121, 126, 127), (128, 127, 130, 131), (126, 125, 129), (117, 120, 133, 132), (127, 126, 129, 130), (131, 130, 113, 114), (129, 125, 112), (128, 131, 136, 135), (130, 129, 112, 113), (124, 132, 138, 137), (132, 133, 139, 138), (136, 124, 137, 142), (133, 134, 140, 139), (134, 135, 141, 140), (135, 136, 142, 141), (141, 142, 148, 147), (138, 139, 145, 144), (140, 141, 147, 146), (142, 137, 143, 148), (137, 138, 144, 143), (139, 140, 146, 145), (148, 143, 149, 154), (143, 144, 150, 149), (145, 146, 152, 151), (147, 148, 154, 153), (144, 145, 151, 150), (146, 147, 153, 152), (150, 151, 157, 156), (152, 153, 159, 158), (154, 149, 155, 160), (149, 150, 156, 155), (151, 152, 158, 157), (153, 154, 160, 159), (165, 162, 161, 166), (163, 168, 167, 164), (177, 95, 15, 178), (46, 170, 174, 68), (495, 68, 174, 524), (415, 52, 172, 444), (30, 38, 169, 0), (30, 0, 172, 52), (39, 169, 173, 71), (11, 21, 2, 81), (46, 10, 82, 170), (90, 11, 81, 175), (92, 12, 82, 176), (165, 177, 178, 162), (89, 180, 179, 9), (95, 196, 185, 87), (197, 97, 167, 315), (180, 323, 314, 168), (94, 195, 182, 83), (203, 236, 318, 183), (204, 200, 185, 196), (91, 85, 188, 191), (228, 226, 187, 193), (93, 87, 185, 194), (88, 189, 188, 85), (80, 184, 189, 88), (86, 186, 190, 89), (199, 201, 190, 186), (86, 90, 192, 186), (222, 227, 191, 188), (176, 91, 191, 262), (84, 92, 193, 187), (175, 93, 194, 261), (317, 228, 193, 262), (96, 198, 312, 166), (84, 187, 195, 94), (198, 204, 196, 322, 313, 312), (223, 259, 258, 222), (261, 194, 203, 183), (186, 192, 202, 199), (194, 185, 200, 203), (226, 247, 260, 224), (316, 320, 250, 219), (225, 245, 259, 223), (100, 213, 205, 99), (215, 217, 209, 207), (216, 218, 210, 208), (214, 215, 207, 206), (213, 216, 208, 205), (212, 235, 231, 210), (206, 242, 233, 211), (100, 108, 253, 213), (215, 256, 246, 217), (102, 110, 245, 225), (181, 319, 235, 212), (216, 254, 248, 218), (181, 212, 220, 316), (206, 211, 219, 214), (212, 210, 218, 220), (83, 182, 221, 103), (189, 184, 225, 223), (195, 187, 226, 224), (188, 189, 223, 222), (182, 195, 224, 221), (208, 244, 241, 205), (214, 255, 256, 215), (96, 104, 237, 198), (207, 243, 242, 206), (213, 253, 254, 216), (471, 472, 240, 239), (511, 75, 65, 487), (244, 231, 455, 479), (453, 477, 478, 454), (243, 229, 451, 475), (467, 476, 238, 237), (234, 318, 480, 459), (461, 482, 481, 462), (551, 552, 256, 255), (260, 247, 535, 559), (533, 557, 558, 534), (259, 245, 531, 555), (547, 556, 254, 253), (250, 320, 560, 539), (541, 562, 561, 542), (219, 250, 255, 214), (224, 260, 257, 221), (218, 248, 252, 220), (198, 237, 238, 204), (317, 321, 251, 228), (183, 318, 234, 202), (222, 258, 249, 227), (202, 234, 239, 199), (228, 251, 247, 226), (98, 106, 229, 209), (199, 239, 240, 201), (200, 232, 236, 203), (209, 229, 243, 207), (204, 238, 232, 200), (210, 231, 244, 208), (201, 240, 230, 197), (205, 241, 107, 99), (529, 553, 554, 530), (449, 473, 474, 450), (184, 80, 102, 225), (197, 230, 105, 97), (221, 257, 111, 103), (217, 101, 98, 209), (217, 246, 109, 101), (201, 197, 315, 314, 323, 190), (265, 268, 267, 264), (263, 266, 276), (282, 287, 275, 265), (264, 267, 266, 263), (266, 269, 276), (274, 285, 286, 279), (267, 270, 269, 266), (268, 271, 270, 267), (271, 274, 273, 270), (269, 272, 276), (265, 275, 283, 268), (270, 273, 272, 269), (274, 279, 278, 273), (272, 277, 276), (271, 284, 285, 274), (273, 278, 277, 272), (279, 282, 281, 278), (277, 280, 276), (268, 283, 284, 271), (278, 281, 280, 277), (282, 265, 264, 281), (280, 263, 276), (279, 286, 287, 282), (281, 264, 263, 280), (275, 288, 289, 283), (283, 289, 290, 284), (287, 293, 288, 275), (284, 290, 291, 285), (285, 291, 292, 286), (286, 292, 293, 287), (292, 298, 299, 293), (289, 295, 296, 290), (291, 297, 298, 292), (293, 299, 294, 288), (288, 294, 295, 289), (290, 296, 297, 291), (299, 305, 300, 294), (294, 300, 301, 295), (296, 302, 303, 297), (298, 304, 305, 299), (295, 301, 302, 296), (297, 303, 304, 298), (301, 307, 308, 302), (303, 309, 310, 304), (305, 311, 306, 300), (300, 306, 307, 301), (302, 308, 309, 303), (304, 310, 311, 305), (165, 166, 312, 313), (314, 315, 167, 168), (177, 322, 196, 95), (227, 249, 321, 317), (557, 546, 545, 558), (477, 466, 465, 478), (211, 181, 316, 219), (211, 233, 319, 181), (220, 252, 320, 316), (192, 261, 183, 202), (227, 317, 262, 191), (90, 175, 261, 192), (92, 176, 262, 193), (165, 313, 322, 177), (89, 190, 323, 180), (456, 483, 319, 233), (466, 441, 442, 465), (482, 457, 458, 481), (239, 234, 459, 471), (318, 236, 463, 480), (107, 241, 464, 443), (460, 455, 231, 235), (454, 461, 462, 453), (510, 486, 485, 509), (473, 470, 469, 474), (445, 418, 417, 446), (418, 409, 410, 417), (419, 54, 50, 408), (427, 61, 52, 415), (441, 421, 422, 442), (440, 104, 56, 420), (407, 49, 105, 439), (55, 416, 411, 51), (61, 427, 428, 62), (60, 423, 432, 63), (536, 563, 321, 249), (546, 521, 522, 545), (562, 537, 538, 561), (255, 250, 539, 551), (320, 252, 543, 560), (111, 257, 544, 523), (540, 535, 247, 251), (534, 541, 542, 533), (402, 401, 400, 403), (553, 550, 549, 554), (525, 498, 497, 526), (498, 489, 490, 497), (499, 70, 66, 488), (507, 77, 68, 495), (521, 501, 502, 522), (520, 108, 72, 500), (487, 65, 109, 519), (71, 496, 491, 67), (77, 507, 508, 78), (76, 503, 512, 79), (457, 469, 470, 458), (229, 106, 436, 451), (236, 232, 452, 463), (468, 456, 233, 242), (483, 460, 235, 319), (440, 467, 237, 104), (472, 448, 230, 240), (476, 452, 232, 238), (242, 243, 475, 468), (241, 244, 479, 464), (53, 412, 447, 171), (48, 404, 436, 106), (434, 410, 409, 433), (58, 424, 412, 53), (171, 447, 416, 55), (421, 434, 433, 422), (62, 428, 404, 48), (63, 432, 408, 50), (424, 58, 59, 431), (420, 56, 57, 435), (537, 549, 550, 538), (245, 110, 516, 531), (252, 248, 532, 543), (548, 536, 249, 258), (563, 540, 251, 321), (520, 547, 253, 108), (552, 528, 246, 256), (556, 532, 248, 254), (258, 259, 555, 548), (257, 260, 559, 544), (69, 492, 527, 173), (64, 484, 516, 110), (514, 490, 489, 513), (74, 504, 492, 69), (173, 527, 496, 71), (501, 514, 513, 502), (78, 508, 484, 64), (79, 512, 488, 66), (504, 74, 75, 511), (500, 72, 73, 515), (431, 59, 49, 407), (438, 406, 351, 395), (537, 562, 564, 567), (552, 551, 591, 600), (407, 439, 394, 350), (509, 485, 619, 639), (461, 454, 387, 384), (534, 558, 606, 580), (563, 536, 566, 565), (559, 535, 581, 607), (413, 446, 355, 352), (484, 508, 638, 618), (455, 460, 385, 386), (486, 510, 636, 616), (422, 433, 324, 333), (557, 533, 587, 605), (447, 412, 353, 354), (511, 487, 617, 637), (432, 423, 332, 325), (437, 450, 391, 388), (434, 421, 334, 327), (532, 556, 604, 586), (445, 414, 359, 356), (522, 502, 634, 596), (420, 435, 326, 335), (451, 436, 389, 390), (530, 554, 602, 576), (503, 523, 597, 635), (426, 429, 328, 339), (555, 531, 577, 603), (415, 444, 357, 358), (428, 427, 338, 329), (449, 438, 395, 392), (501, 521, 595, 633), (430, 425, 336, 331), (553, 529, 575, 601), (478, 465, 368, 361), (424, 431, 330, 337), (439, 448, 393, 394), (464, 479, 360, 369), (520, 500, 632, 594), (433, 409, 344, 324), (528, 552, 600, 574), (466, 477, 362, 375), (526, 497, 627, 612), (481, 458, 399, 396), (545, 522, 596, 599), (476, 467, 374, 363), (496, 527, 613, 626), (408, 432, 325, 345), (474, 469, 378, 365), (498, 525, 611, 620), (410, 434, 327, 343), (459, 480, 397, 398), (523, 544, 598, 597), (468, 475, 364, 379), (524, 499, 621, 610), (435, 411, 342, 326), (470, 473, 366, 377), (505, 493, 615, 631), (457, 482, 403, 400), (521, 546, 592, 595), (472, 471, 376, 367), (429, 405, 348, 328), (454, 478, 361, 387), (492, 504, 630, 614), (483, 456, 401, 402), (547, 520, 594, 593), (479, 455, 386, 360), (494, 506, 628, 608), (404, 428, 329, 349), (507, 495, 609, 629), (406, 430, 331, 351), (542, 561, 571, 584), (477, 453, 380, 362), (431, 407, 350, 330), (560, 543, 585, 570), (497, 490, 624, 627), (562, 541, 583, 564), (452, 476, 363, 381), (442, 422, 333, 371), (430, 406, 405, 429), (398, 397, 396, 399), (394, 393, 392, 395), (390, 389, 388, 391), (386, 385, 384, 387), (382, 381, 380, 383), (401, 379, 378, 400), (376, 398, 399, 377), (385, 402, 403, 384), (397, 382, 383, 396), (374, 373, 372, 375), (370, 369, 368, 371), (393, 367, 366, 392), (364, 390, 391, 365), (381, 363, 362, 380), (360, 386, 387, 361), (367, 376, 377, 366), (379, 364, 365, 378), (363, 374, 375, 362), (369, 360, 361, 368), (358, 357, 356, 359), (354, 353, 352, 355), (350, 394, 395, 351), (389, 349, 348, 388), (346, 345, 344, 347), (342, 341, 340, 343), (338, 358, 359, 339), (353, 337, 336, 352), (357, 346, 347, 356), (341, 354, 355, 340), (373, 335, 334, 372), (332, 370, 371, 333), (330, 350, 351, 331), (349, 329, 328, 348), (326, 342, 343, 327), (345, 325, 324, 344), (337, 330, 331, 336), (329, 338, 339, 328), (335, 326, 327, 334), (325, 332, 333, 324), (565, 566, 567, 564), (569, 570, 571, 568), (573, 574, 575, 572), (577, 578, 579, 576), (581, 582, 583, 580), (585, 586, 587, 584), (566, 588, 589, 567), (591, 569, 568, 590), (582, 565, 564, 583), (570, 585, 584, 571), (593, 594, 595, 592), (597, 598, 599, 596), (574, 600, 601, 575), (603, 577, 576, 602), (586, 604, 605, 587), (607, 581, 580, 606), (600, 591, 590, 601), (588, 603, 602, 589), (604, 593, 592, 605), (598, 607, 606, 599), (609, 610, 611, 608), (613, 614, 615, 612), (617, 573, 572, 616), (578, 618, 619, 579), (621, 622, 623, 620), (625, 626, 627, 624), (629, 609, 608, 628), (614, 630, 631, 615), (610, 621, 620, 611), (626, 613, 612, 627), (594, 632, 633, 595), (635, 597, 596, 634), (637, 617, 616, 636), (618, 638, 639, 619), (641, 625, 624, 640), (622, 642, 643, 623), (630, 637, 636, 631), (638, 629, 628, 639), (632, 641, 640, 633), (642, 635, 634, 643), (550, 553, 601, 590), (463, 452, 381, 382), (515, 491, 625, 641), (436, 404, 349, 389), (548, 555, 603, 588), (539, 560, 570, 569), (490, 514, 640, 624), (554, 549, 589, 602), (453, 462, 383, 380), (488, 512, 642, 622), (405, 437, 388, 348), (556, 547, 593, 604), (456, 468, 379, 401), (561, 538, 568, 571), (546, 557, 605, 592), (513, 489, 623, 643), (419, 408, 345, 346), (544, 559, 607, 598), (469, 457, 400, 378), (519, 528, 574, 573), (504, 511, 637, 630), (558, 545, 599, 606), (510, 505, 631, 636), (409, 418, 347, 344), (471, 459, 398, 376), (529, 518, 572, 575), (508, 507, 629, 638), (495, 524, 610, 609), (458, 470, 377, 399), (506, 509, 639, 628), (411, 416, 341, 342), (460, 483, 402, 385), (531, 516, 578, 577), (500, 515, 641, 632), (525, 494, 608, 611), (482, 461, 384, 403), (514, 501, 633, 640), (417, 410, 343, 340), (480, 463, 382, 397), (517, 530, 576, 579), (512, 503, 635, 642), (527, 492, 614, 613), (462, 481, 396, 383), (502, 513, 643, 634), (427, 415, 358, 338), (535, 540, 582, 581), (414, 426, 339, 359), (493, 526, 612, 615), (467, 440, 373, 374), (412, 424, 337, 353), (541, 534, 580, 583), (487, 519, 573, 617), (441, 466, 375, 372), (425, 413, 352, 336), (518, 486, 616, 572), (543, 532, 586, 585), (444, 419, 346, 357), (516, 484, 618, 578), (443, 464, 369, 370), (418, 445, 356, 347), (533, 542, 584, 587), (416, 447, 354, 341), (485, 517, 579, 619), (465, 442, 371, 368), (536, 548, 588, 566), (446, 417, 340, 355), (448, 472, 367, 393), (440, 420, 335, 373), (499, 488, 622, 621), (549, 537, 567, 589), (473, 449, 392, 366), (421, 441, 372, 334), (489, 498, 620, 623), (551, 539, 569, 591), (475, 451, 390, 364), (538, 550, 590, 568), (423, 443, 370, 332), (491, 496, 626, 625), (450, 474, 365, 391), (540, 563, 565, 582)])
me_cube_002.polygons.foreach_set('material_index', [0, 0, 0, 0, 1, 0, 0, 0, 0, 0, 0, 0, 0, 0, 0, 0, 0, 0, 0, 0, 0, 0, 1, 0, 0, 0, 1, 1, 1, 0, 0, 0, 0, 0, 1, 1, 1, 1, 1, 1, 1, 0, 0, 0, 0, 0, 0, 0, 0, 1, 1, 1, 1, 1, 1, 1, 1, 1, 1, 1, 1, 1, 1, 1, 1, 1, 1, 1, 1, 1, 1, 1, 1, 1, 1, 1, 1, 1, 1, 1, 1, 1, 1, 1, 1, 1, 1, 1, 1, 0, 1, 1, 0, 1, 0, 1, 1, 1, 1, 1, 1, 1, 1, 1, 1, 1, 1, 1, 1, 1, 1, 1, 1, 1, 1, 1, 1, 1, 1, 1, 1, 1, 1, 1, 1, 1, 1, 1, 1, 1, 1, 1, 1, 1, 1, 1, 1, 1, 1, 1, 1, 1, 1, 0, 0, 0, 1, 1, 1, 0, 1, 1, 0, 0, 0, 0, 0, 0, 0, 0, 0, 0, 1, 0, 0, 0, 0, 0, 0, 0, 0, 0, 0, 0, 0, 0, 0, 0, 0, 0, 1, 0, 0, 0, 1, 1, 1, 0, 0, 0, 0, 0, 1, 1, 1, 1, 1, 1, 1, 0, 0, 0, 0, 0, 0, 0, 0, 1, 1, 1, 1, 1, 1, 1, 1, 1, 1, 1, 1, 1, 1, 1, 1, 1, 1, 1, 1, 1, 1, 1, 1, 1, 1, 1, 1, 1, 1, 1, 1, 1, 1, 1, 1, 1, 1, 1, 0, 1, 1, 0, 1, 0, 1, 1, 1, 1, 1, 1, 1, 1, 1, 1, 1, 1, 1, 1, 1, 1, 1, 1, 1, 1, 1, 1, 1, 1, 1, 1, 1, 1, 1, 1, 1, 1, 1, 1, 1, 1, 1, 1, 1, 1, 1, 1, 1, 1, 1, 1, 1, 1, 0, 0, 0, 1, 1, 1, 0, 1, 1, 0, 0, 0, 0, 0, 0, 1, 1, 1, 1, 1, 1, 1, 1, 1, 1, 1, 1, 1, 1, 1, 1, 1, 1, 1, 1, 1, 1, 1, 1, 1, 1, 1, 1, 1, 1, 1, 1, 1, 1, 1, 1, 1, 1, 1, 1, 1, 1, 1, 1, 1, 1, 1, 1, 1, 1, 1, 1, 1, 1, 1, 1, 1, 1, 1, 1, 1, 1, 1, 1, 1, 1, 1, 1, 1, 1, 1, 1, 1, 1, 1, 1, 1, 1, 1, 1, 1, 1, 1, 1, 1, 1, 1, 1, 1, 1, 1, 1, 1, 1, 1, 1, 1, 1, 1, 1, 1, 1, 1, 1, 1, 1, 1, 1, 1, 1, 1, 1, 1, 1, 1, 1, 1, 1, 1, 1, 1, 1, 1, 1, 1, 1, 1, 1, 1, 1, 1, 1, 1, 1, 1, 1, 1, 1, 1, 1, 1, 1, 1, 1, 1, 1, 1, 1, 1, 1, 1, 1, 1, 1, 1, 1, 1, 1, 1, 1, 1, 1, 1, 1, 1, 1, 1, 1, 1, 1, 1, 1, 1, 1, 1, 1, 1, 1, 1, 1, 1, 1, 1, 1, 1, 1, 1, 1, 1, 1, 1, 1, 1, 1, 1, 1, 1, 1, 1, 1, 1, 1, 1, 1, 1, 1, 1, 1, 1, 1, 1, 1, 1, 1, 1, 1, 1, 1, 1, 1, 1, 1, 1, 1, 1, 1, 1, 1, 1, 1, 1, 1, 1, 1, 1, 1, 1, 1, 1, 1, 1, 1, 1, 1, 1, 1, 1, 1, 1, 1, 1, 1, 1, 1, 1, 1, 1, 1, 1, 1, 1, 1, 1, 1, 1, 1, 1, 1, 1, 1, 1, 1, 1, 1, 1, 1, 1, 1, 1, 1, 1, 1, 1, 1, 1, 1, 1, 1, 1, 1, 1, 1, 1, 1, 1, 1, 1, 1, 1, 1, 1, 1, 1, 1, 1, 1, 1, 1, 1, 1, 1, 1, 1, 1, 1, 1, 1, 1, 1, 1, 1])
_uv = me_cube_002.uv_layers.new(name='UVMap')
_uv.uv.foreach_set('vector', [0.7064, 0.625, 0.7127, 0.625, 0.7127, 0.75, 0.7064, 0.75, 0.5864, 0.0, 0.6144, 0.0, 0.6144, 0.125, 0.5864, 0.125, 0.8298, 0.625, 0.8663, 0.625, 0.8663, 0.75, 0.8298, 0.75, 0.2936, 0.625, 0.375, 0.625, 0.375, 0.75, 0.2936, 0.75, 0.5652, 0.8437, 0.5652, 0.8751, 0.5652, 0.8751, 0.5652, 0.8437, 0.5652, 0.8314, 0.625, 0.8314, 0.625, 0.8377, 0.5652, 0.8377, 0.2186, 0.625, 0.2186, 0.75, 0.2127, 0.75, 0.2127, 0.625, 0.4013, 0.8437, 0.375, 0.8437, 0.375, 0.8377, 0.4013, 0.8377, 0.7187, 0.625, 0.7187, 0.75, 0.7127, 0.75, 0.7127, 0.625, 0.2067, 0.625, 0.2127, 0.625, 0.2127, 0.75, 0.2067, 0.75, 0.125, 0.625, 0.2067, 0.625, 0.2067, 0.75, 0.125, 0.75, 0.7873, 0.625, 0.7933, 0.625, 0.7933, 0.75, 0.7873, 0.75, 0.5652, 0.9123, 0.625, 0.9123, 0.625, 0.9183, 0.5652, 0.9183, 0.7873, 0.625, 0.7873, 0.75, 0.7814, 0.75, 0.7814, 0.625, 0.4013, 0.9123, 0.375, 0.9123, 0.375, 0.9064, 0.4013, 0.9064, 0.2499, 0.625, 0.2499, 0.75, 0.2186, 0.75, 0.2186, 0.625, 0.2873, 0.625, 0.2873, 0.75, 0.2813, 0.75, 0.2813, 0.625, 0.7501, 0.625, 0.7501, 0.75, 0.7187, 0.75, 0.7187, 0.625, 0.4013, 0.8751, 0.375, 0.8751, 0.375, 0.8437, 0.4013, 0.8437, 0.5864, 0.625, 0.6144, 0.625, 0.6144, 0.75, 0.5864, 0.75, 0.2873, 0.625, 0.2936, 0.625, 0.2936, 0.75, 0.2873, 0.75, 0.5864, 0.75, 0.6144, 0.75, 0.625, 0.7588, 0.625, 0.7951, 0.625, 0.8314, 0.5652, 0.8314, 0.4013, 0.9183, 0.4013, 0.9123, 0.4013, 0.9123, 0.4013, 0.9183, 0.625, 0.8751, 0.5652, 0.8751, 0.5652, 0.8437, 0.625, 0.8437, 0.625, 0.9123, 0.5652, 0.9123, 0.5652, 0.9064, 0.625, 0.9064, 0.625, 0.8437, 0.5652, 0.8437, 0.5652, 0.8377, 0.625, 0.8377, 0.4013, 0.8377, 0.4013, 0.8314, 0.4013, 0.8314, 0.4013, 0.8377, 0.4276, 0.8751, 0.4276, 0.9064, 0.4276, 0.9064, 0.4276, 0.8751, 0.4049, 1.0, 0.4013, 0.9183, 0.4013, 0.9183, 0.4049, 1.0, 0.4348, 0.625, 0.5616, 0.625, 0.5616, 0.75, 0.4348, 0.75, 0.4276, 0.9183, 0.5393, 0.9183, 0.5616, 1.0, 0.4348, 1.0, 0.4276, 0.8314, 0.5393, 0.8314, 0.5393, 0.8377, 0.4276, 0.8377, 0.4276, 0.9123, 0.5393, 0.9123, 0.5393, 0.9183, 0.4276, 0.9183, 0.4348, 0.75, 0.5616, 0.75, 0.5393, 0.8314, 0.4276, 0.8314, 0.5393, 0.8437, 0.5393, 0.8377, 0.5393, 0.8377, 0.5393, 0.8437, 0.5393, 0.9123, 0.5393, 0.9064, 0.5393, 0.9064, 0.5393, 0.9123, 0.4348, 0.625, 0.4348, 0.75, 0.4348, 0.75, 0.4348, 0.625, 0.4276, 0.9183, 0.4348, 1.0, 0.4348, 1.0, 0.4276, 0.9183, 0.4049, 0.125, 0.4049, 0.0, 0.4049, 0.0, 0.4049, 0.125, 0.5393, 0.8751, 0.5393, 0.8437, 0.5393, 0.8437, 0.5393, 0.8751, 0.4276, 0.8314, 0.4276, 0.8377, 0.4276, 0.8377, 0.4276, 0.8314, 0.5393, 0.8751, 0.4276, 0.8751, 0.4276, 0.8437, 0.5393, 0.8437, 0.5393, 0.9123, 0.4276, 0.9123, 0.4276, 0.9064, 0.5393, 0.9064, 0.5393, 0.8437, 0.4276, 0.8437, 0.4276, 0.8377, 0.5393, 0.8377, 0.375, 0.625, 0.4049, 0.625, 0.4049, 0.75, 0.375, 0.75, 0.375, 0.9183, 0.4013, 0.9183, 0.4049, 1.0, 0.375, 1.0, 0.375, 0.8314, 0.4013, 0.8314, 0.4013, 0.8377, 0.375, 0.8377, 0.375, 0.9123, 0.4013, 0.9123, 0.4013, 0.9183, 0.375, 0.9183, 0.375, 0.75, 0.4049, 0.75, 0.4013, 0.8314, 0.375, 0.8314, 0.5393, 0.8314, 0.5616, 0.75, 0.5616, 0.75, 0.5393, 0.8314, 0.4276, 0.9123, 0.4276, 0.9183, 0.4276, 0.9183, 0.4276, 0.9123, 0.5864, 0.625, 0.5864, 0.75, 0.5864, 0.75, 0.5864, 0.625, 0.5393, 0.9183, 0.5393, 0.9123, 0.5393, 0.9123, 0.5393, 0.9183, 0.4348, 0.75, 0.4276, 0.8314, 0.4276, 0.8314, 0.4348, 0.75, 0.5616, 0.625, 0.5673, 0.625, 0.5673, 0.75, 0.5616, 0.75, 0.5807, 0.0, 0.5807, 0.125, 0.5864, 0.125, 0.5864, 0.0, 0.5476, 0.9064, 0.5476, 0.8751, 0.5569, 0.8751, 0.5569, 0.9064, 0.5594, 0.8314, 0.5652, 0.8314, 0.5652, 0.8377, 0.5593, 0.8377, 0.5784, 0.125, 0.5784, 0.0, 0.5696, 0.0, 0.5696, 0.125, 0.5569, 0.9123, 0.557, 0.9183, 0.5475, 0.9183, 0.5476, 0.9123, 0.5452, 0.8751, 0.5393, 0.8751, 0.5393, 0.8437, 0.5452, 0.8437, 0.5476, 0.9123, 0.5476, 0.9064, 0.5569, 0.9064, 0.5569, 0.9123, 0.4049, 0.625, 0.4118, 0.625, 0.4118, 0.75, 0.4049, 0.75, 0.4279, 0.0, 0.4279, 0.125, 0.4348, 0.125, 0.4348, 0.0, 0.4098, 0.9064, 0.4098, 0.8751, 0.4192, 0.8751, 0.4192, 0.9064, 0.4216, 0.8314, 0.4276, 0.8314, 0.4276, 0.8377, 0.4216, 0.8377, 0.4252, 0.125, 0.4252, 0.0, 0.4145, 0.0, 0.4145, 0.125, 0.4192, 0.9123, 0.4192, 0.9183, 0.4098, 0.9183, 0.4098, 0.9123, 0.4074, 0.8751, 0.4013, 0.8751, 0.4013, 0.8437, 0.4074, 0.8437, 0.4098, 0.9123, 0.4098, 0.9064, 0.4192, 0.9064, 0.4192, 0.9123, 0.4276, 0.9064, 0.4276, 0.9123, 0.4276, 0.9123, 0.4276, 0.9064, 0.4013, 0.8314, 0.4049, 0.75, 0.4049, 0.75, 0.4013, 0.8314, 0.4276, 0.8377, 0.4276, 0.8437, 0.4276, 0.8437, 0.4276, 0.8377, 0.5864, 0.75, 0.5652, 0.8314, 0.5652, 0.8314, 0.5864, 0.75, 0.4013, 0.8751, 0.4013, 0.8437, 0.4013, 0.8437, 0.4013, 0.8751, 0.5652, 0.8751, 0.5652, 0.9064, 0.5652, 0.9064, 0.5652, 0.8751, 0.4013, 0.9123, 0.4013, 0.9064, 0.4013, 0.9064, 0.4013, 0.9123, 0.5652, 0.9064, 0.5652, 0.9123, 0.5652, 0.9123, 0.5652, 0.9064, 0.4013, 0.8437, 0.4013, 0.8377, 0.4013, 0.8377, 0.4013, 0.8437, 0.5616, 0.125, 0.5616, 0.0, 0.5616, 0.0, 0.5616, 0.125, 0.5652, 0.9123, 0.5652, 0.9183, 0.5652, 0.9183, 0.5652, 0.9123, 0.5652, 0.8377, 0.5652, 0.8437, 0.5652, 0.8437, 0.5652, 0.8377, 0.5616, 1.0, 0.5393, 0.9183, 0.5393, 0.9183, 0.5616, 1.0, 0.5652, 0.8314, 0.5652, 0.8377, 0.5652, 0.8377, 0.5652, 0.8314, 0.5393, 0.8377, 0.5393, 0.8314, 0.5393, 0.8314, 0.5393, 0.8377, 0.5652, 0.9183, 0.5864, 1.0, 0.5864, 1.0, 0.5652, 0.9183, 0.5616, 0.75, 0.5616, 0.625, 0.5616, 0.625, 0.5616, 0.75, 0.4252, 0.0, 0.4252, 0.125, 0.4145, 0.125, 0.4145, 0.0, 0.5784, 0.0, 0.5784, 0.125, 0.5696, 0.125, 0.5696, 0.0, 0.375, 0.0, 0.4049, 0.0, 0.4049, 0.125, 0.375, 0.125, 0.5864, 0.0, 0.5864, 0.125, 0.5864, 0.125, 0.5864, 0.0, 0.4049, 0.75, 0.4049, 0.625, 0.4049, 0.625, 0.4049, 0.75, 0.4348, 0.0, 0.5616, 0.0, 0.5616, 0.125, 0.4348, 0.125, 0.4348, 0.0, 0.4348, 0.125, 0.4348, 0.125, 0.4348, 0.0, 0.5652, 0.9183, 0.625, 0.9183, 0.625, 0.9548, 0.625, 0.9913, 0.6144, 1.0, 0.5864, 1.0, 0.6667, 0.25, 0.6667, 0.5, 0.5, 0.5, 0.5, 0.25, 0.6667, 0.75, 0.5833, 1.0, 0.5, 0.75, 0.8333, 0.25, 0.6667, 0.25, 0.6667, 0.25, 0.8333, 0.25, 0.6667, 0.5, 0.6667, 0.75, 0.5, 0.75, 0.5, 0.5, 0.5, 0.75, 0.4167, 1.0, 0.3333, 0.75, 0.1667, 0.25, 0.0, 0.25, 0.0, 0.25, 0.1667, 0.25, 0.5, 0.5, 0.5, 0.75, 0.3333, 0.75, 0.3333, 0.5, 0.5, 0.25, 0.5, 0.5, 0.3333, 0.5, 0.3333, 0.25, 0.3333, 0.25, 0.3333, 0.5, 0.1667, 0.5, 0.1667, 0.25, 0.3333, 0.75, 0.25, 1.0, 0.1667, 0.75, 0.6667, 0.25, 0.5, 0.25, 0.5, 0.25, 0.6667, 0.25, 0.3333, 0.5, 0.3333, 0.75, 0.1667, 0.75, 0.1667, 0.5, 0.1667, 0.25, 0.1667, 0.5, 0.0, 0.5, 0.0, 0.25, 0.1667, 0.75, 0.08333, 1.0, 0.0, 0.75, 0.3333, 0.25, 0.1667, 0.25, 0.1667, 0.25, 0.3333, 0.25, 0.1667, 0.5, 0.1667, 0.75, 0.0, 0.75, 0.0, 0.5, 1.0, 0.25, 1.0, 0.5, 0.8333, 0.5, 0.8333, 0.25, 1.0, 0.75, 0.9167, 1.0, 0.8333, 0.75, 0.5, 0.25, 0.3333, 0.25, 0.3333, 0.25, 0.5, 0.25, 1.0, 0.5, 1.0, 0.75, 0.8333, 0.75, 0.8333, 0.5, 0.8333, 0.25, 0.8333, 0.5, 0.6667, 0.5, 0.6667, 0.25, 0.8333, 0.75, 0.75, 1.0, 0.6667, 0.75, 1.0, 0.25, 0.8333, 0.25, 0.8333, 0.25, 1.0, 0.25, 0.8333, 0.5, 0.8333, 0.75, 0.6667, 0.75, 0.6667, 0.5, 0.6667, 0.25, 0.5, 0.25, 0.5, 0.25, 0.6667, 0.25, 0.5, 0.25, 0.3333, 0.25, 0.3333, 0.25, 0.5, 0.25, 0.8333, 0.25, 0.6667, 0.25, 0.6667, 0.25, 0.8333, 0.25, 0.3333, 0.25, 0.1667, 0.25, 0.1667, 0.25, 0.3333, 0.25, 0.1667, 0.25, 0.0, 0.25, 0.0, 0.25, 0.1667, 0.25, 1.0, 0.25, 0.8333, 0.25, 0.8333, 0.25, 1.0, 0.25, 1.0, 0.25, 0.8333, 0.25, 0.8333, 0.25, 1.0, 0.25, 0.5, 0.25, 0.3333, 0.25, 0.3333, 0.25, 0.5, 0.25, 0.1667, 0.25, 0.0, 0.25, 0.0, 0.25, 0.1667, 0.25, 0.8333, 0.25, 0.6667, 0.25, 0.6667, 0.25, 0.8333, 0.25, 0.6667, 0.25, 0.5, 0.25, 0.5, 0.25, 0.6667, 0.25, 0.3333, 0.25, 0.1667, 0.25, 0.1667, 0.25, 0.3333, 0.25, 0.8333, 0.25, 0.6667, 0.25, 0.6667, 0.25, 0.8333, 0.25, 0.6667, 0.25, 0.5, 0.25, 0.5, 0.25, 0.6667, 0.25, 0.3333, 0.25, 0.1667, 0.25, 0.1667, 0.25, 0.3333, 0.25, 1.0, 0.25, 0.8333, 0.25, 0.8333, 0.25, 1.0, 0.25, 0.5, 0.25, 0.3333, 0.25, 0.3333, 0.25, 0.5, 0.25, 0.1667, 0.25, 0.0, 0.25, 0.0, 0.25, 0.1667, 0.25, 0.5, 0.25, 0.3333, 0.25, 0.3333, 0.25, 0.5, 0.25, 0.1667, 0.25, 0.0, 0.25, 0.0, 0.25, 0.1667, 0.25, 0.8333, 0.25, 0.6667, 0.25, 0.6667, 0.25, 0.8333, 0.25, 0.6667, 0.25, 0.5, 0.25, 0.5, 0.25, 0.6667, 0.25, 0.3333, 0.25, 0.1667, 0.25, 0.1667, 0.25, 0.3333, 0.25, 1.0, 0.25, 0.8333, 0.25, 0.8333, 0.25, 1.0, 0.25, 0.6338, 0.625, 0.6338, 0.75, 0.6144, 0.75, 0.6144, 0.625, 0.8663, 0.75, 0.8663, 0.625, 0.875, 0.625, 0.875, 0.75, 0.6701, 0.625, 0.7064, 0.625, 0.7064, 0.75, 0.6701, 0.75, 0.4013, 0.9064, 0.4013, 0.8751, 0.4013, 0.8751, 0.4013, 0.9064, 0.4074, 0.9064, 0.4013, 0.9064, 0.4013, 0.8751, 0.4074, 0.8751, 0.5452, 0.9064, 0.5393, 0.9064, 0.5393, 0.8751, 0.5452, 0.8751, 0.5393, 0.9064, 0.4276, 0.9064, 0.4276, 0.8751, 0.5393, 0.8751, 0.5393, 0.9064, 0.5393, 0.8751, 0.5393, 0.8751, 0.5393, 0.9064, 0.4276, 0.8437, 0.4276, 0.8751, 0.4276, 0.8751, 0.4276, 0.8437, 0.625, 0.9064, 0.5652, 0.9064, 0.5652, 0.8751, 0.625, 0.8751, 0.4013, 0.9064, 0.375, 0.9064, 0.375, 0.8751, 0.4013, 0.8751, 0.7814, 0.625, 0.7814, 0.75, 0.7501, 0.75, 0.7501, 0.625, 0.2813, 0.625, 0.2813, 0.75, 0.2499, 0.75, 0.2499, 0.625, 0.6338, 0.625, 0.6701, 0.625, 0.6701, 0.75, 0.6338, 0.75, 0.7933, 0.625, 0.8298, 0.625, 0.8298, 0.75, 0.7933, 0.75, 0.7064, 0.625, 0.7064, 0.75, 0.7127, 0.75, 0.7127, 0.625, 0.5864, 0.0, 0.5864, 0.125, 0.6144, 0.125, 0.6144, 0.0, 0.8298, 0.625, 0.8298, 0.75, 0.8663, 0.75, 0.8663, 0.625, 0.2936, 0.625, 0.2936, 0.75, 0.375, 0.75, 0.375, 0.625, 0.5652, 0.8437, 0.5652, 0.8437, 0.5652, 0.8751, 0.5652, 0.8751, 0.5652, 0.8314, 0.5652, 0.8377, 0.625, 0.8377, 0.625, 0.8314, 0.2186, 0.625, 0.2127, 0.625, 0.2127, 0.75, 0.2186, 0.75, 0.4013, 0.8437, 0.4013, 0.8377, 0.375, 0.8377, 0.375, 0.8437, 0.7187, 0.625, 0.7127, 0.625, 0.7127, 0.75, 0.7187, 0.75, 0.2067, 0.625, 0.2067, 0.75, 0.2127, 0.75, 0.2127, 0.625, 0.125, 0.625, 0.125, 0.75, 0.2067, 0.75, 0.2067, 0.625, 0.7873, 0.625, 0.7873, 0.75, 0.7933, 0.75, 0.7933, 0.625, 0.5652, 0.9123, 0.5652, 0.9183, 0.625, 0.9183, 0.625, 0.9123, 0.7873, 0.625, 0.7814, 0.625, 0.7814, 0.75, 0.7873, 0.75, 0.4013, 0.9123, 0.4013, 0.9064, 0.375, 0.9064, 0.375, 0.9123, 0.2499, 0.625, 0.2186, 0.625, 0.2186, 0.75, 0.2499, 0.75, 0.2873, 0.625, 0.2813, 0.625, 0.2813, 0.75, 0.2873, 0.75, 0.7501, 0.625, 0.7187, 0.625, 0.7187, 0.75, 0.7501, 0.75, 0.4013, 0.8751, 0.4013, 0.8437, 0.375, 0.8437, 0.375, 0.8751, 0.5864, 0.625, 0.5864, 0.75, 0.6144, 0.75, 0.6144, 0.625, 0.2873, 0.625, 0.2873, 0.75, 0.2936, 0.75, 0.2936, 0.625, 0.5864, 0.75, 0.5652, 0.8314, 0.625, 0.8314, 0.625, 0.7951, 0.625, 0.7588, 0.6144, 0.75, 0.4013, 0.9183, 0.4013, 0.9183, 0.4013, 0.9123, 0.4013, 0.9123, 0.625, 0.8751, 0.625, 0.8437, 0.5652, 0.8437, 0.5652, 0.8751, 0.625, 0.9123, 0.625, 0.9064, 0.5652, 0.9064, 0.5652, 0.9123, 0.625, 0.8437, 0.625, 0.8377, 0.5652, 0.8377, 0.5652, 0.8437, 0.4013, 0.8377, 0.4013, 0.8377, 0.4013, 0.8314, 0.4013, 0.8314, 0.4276, 0.8751, 0.4276, 0.8751, 0.4276, 0.9064, 0.4276, 0.9064, 0.4049, 1.0, 0.4049, 1.0, 0.4013, 0.9183, 0.4013, 0.9183, 0.4348, 0.625, 0.4348, 0.75, 0.5616, 0.75, 0.5616, 0.625, 0.4276, 0.9183, 0.4348, 1.0, 0.5616, 1.0, 0.5393, 0.9183, 0.4276, 0.8314, 0.4276, 0.8377, 0.5393, 0.8377, 0.5393, 0.8314, 0.4276, 0.9123, 0.4276, 0.9183, 0.5393, 0.9183, 0.5393, 0.9123, 0.4348, 0.75, 0.4276, 0.8314, 0.5393, 0.8314, 0.5616, 0.75, 0.5393, 0.8437, 0.5393, 0.8437, 0.5393, 0.8377, 0.5393, 0.8377, 0.5393, 0.9123, 0.5393, 0.9123, 0.5393, 0.9064, 0.5393, 0.9064, 0.4348, 0.625, 0.4348, 0.625, 0.4348, 0.75, 0.4348, 0.75, 0.4276, 0.9183, 0.4276, 0.9183, 0.4348, 1.0, 0.4348, 1.0, 0.4049, 0.125, 0.4049, 0.125, 0.4049, 0.0, 0.4049, 0.0, 0.5393, 0.8751, 0.5393, 0.8751, 0.5393, 0.8437, 0.5393, 0.8437, 0.4276, 0.8314, 0.4276, 0.8314, 0.4276, 0.8377, 0.4276, 0.8377, 0.5393, 0.8751, 0.5393, 0.8437, 0.4276, 0.8437, 0.4276, 0.8751, 0.5393, 0.9123, 0.5393, 0.9064, 0.4276, 0.9064, 0.4276, 0.9123, 0.5393, 0.8437, 0.5393, 0.8377, 0.4276, 0.8377, 0.4276, 0.8437, 0.375, 0.625, 0.375, 0.75, 0.4049, 0.75, 0.4049, 0.625, 0.375, 0.9183, 0.375, 1.0, 0.4049, 1.0, 0.4013, 0.9183, 0.375, 0.8314, 0.375, 0.8377, 0.4013, 0.8377, 0.4013, 0.8314, 0.375, 0.9123, 0.375, 0.9183, 0.4013, 0.9183, 0.4013, 0.9123, 0.375, 0.75, 0.375, 0.8314, 0.4013, 0.8314, 0.4049, 0.75, 0.5393, 0.8314, 0.5393, 0.8314, 0.5616, 0.75, 0.5616, 0.75, 0.4276, 0.9123, 0.4276, 0.9123, 0.4276, 0.9183, 0.4276, 0.9183, 0.5864, 0.625, 0.5864, 0.625, 0.5864, 0.75, 0.5864, 0.75, 0.5393, 0.9183, 0.5393, 0.9183, 0.5393, 0.9123, 0.5393, 0.9123, 0.4348, 0.75, 0.4348, 0.75, 0.4276, 0.8314, 0.4276, 0.8314, 0.5593, 0.9123, 0.5594, 0.9183, 0.5652, 0.9183, 0.5652, 0.9123, 0.4216, 0.9183, 0.4276, 0.9183, 0.4348, 1.0, 0.4279, 1.0, 0.5393, 0.8314, 0.5393, 0.8377, 0.5452, 0.8377, 0.5451, 0.8314, 0.5569, 0.8377, 0.557, 0.8314, 0.5475, 0.8314, 0.5476, 0.8377, 0.5393, 0.9183, 0.5616, 1.0, 0.5673, 1.0, 0.5451, 0.9183, 0.5807, 0.75, 0.5594, 0.8314, 0.5652, 0.8314, 0.5864, 0.75, 0.5652, 0.9064, 0.5652, 0.8751, 0.5593, 0.8751, 0.5593, 0.9064, 0.5476, 0.8437, 0.5476, 0.8751, 0.5569, 0.8751, 0.5569, 0.8437, 0.4216, 0.9123, 0.4216, 0.9183, 0.4276, 0.9183, 0.4276, 0.9123, 0.4013, 0.8314, 0.4013, 0.8377, 0.4074, 0.8377, 0.4074, 0.8314, 0.4192, 0.8377, 0.4192, 0.8314, 0.4098, 0.8314, 0.4098, 0.8377, 0.4013, 0.9183, 0.4049, 1.0, 0.4118, 1.0, 0.4074, 0.9183, 0.4279, 0.75, 0.4216, 0.8314, 0.4276, 0.8314, 0.4348, 0.75, 0.4276, 0.9064, 0.4276, 0.8751, 0.4216, 0.8751, 0.4216, 0.9064, 0.4098, 0.8437, 0.4098, 0.8751, 0.4192, 0.8751, 0.4192, 0.8437, 0.4276, 0.9064, 0.4276, 0.9064, 0.4276, 0.9123, 0.4276, 0.9123, 0.4013, 0.8314, 0.4013, 0.8314, 0.4049, 0.75, 0.4049, 0.75, 0.4276, 0.8377, 0.4276, 0.8377, 0.4276, 0.8437, 0.4276, 0.8437, 0.5864, 0.75, 0.5864, 0.75, 0.5652, 0.8314, 0.5652, 0.8314, 0.4013, 0.8751, 0.4013, 0.8751, 0.4013, 0.8437, 0.4013, 0.8437, 0.5652, 0.8751, 0.5652, 0.8751, 0.5652, 0.9064, 0.5652, 0.9064, 0.4013, 0.9123, 0.4013, 0.9123, 0.4013, 0.9064, 0.4013, 0.9064, 0.5652, 0.9064, 0.5652, 0.9064, 0.5652, 0.9123, 0.5652, 0.9123, 0.4013, 0.8437, 0.4013, 0.8437, 0.4013, 0.8377, 0.4013, 0.8377, 0.5616, 0.125, 0.5616, 0.125, 0.5616, 0.0, 0.5616, 0.0, 0.5652, 0.9123, 0.5652, 0.9123, 0.5652, 0.9183, 0.5652, 0.9183, 0.5652, 0.8377, 0.5652, 0.8377, 0.5652, 0.8437, 0.5652, 0.8437, 0.5616, 1.0, 0.5616, 1.0, 0.5393, 0.9183, 0.5393, 0.9183, 0.5652, 0.8314, 0.5652, 0.8314, 0.5652, 0.8377, 0.5652, 0.8377, 0.5393, 0.8377, 0.5393, 0.8377, 0.5393, 0.8314, 0.5393, 0.8314, 0.5652, 0.9183, 0.5652, 0.9183, 0.5864, 1.0, 0.5864, 1.0, 0.5616, 0.75, 0.5616, 0.75, 0.5616, 0.625, 0.5616, 0.625, 0.4252, 1.0, 0.4192, 0.9183, 0.4098, 0.9183, 0.4145, 1.0, 0.5784, 1.0, 0.557, 0.9183, 0.5475, 0.9183, 0.5696, 1.0, 0.375, 0.0, 0.375, 0.125, 0.4049, 0.125, 0.4049, 0.0, 0.5864, 0.0, 0.5864, 0.0, 0.5864, 0.125, 0.5864, 0.125, 0.4049, 0.75, 0.4049, 0.75, 0.4049, 0.625, 0.4049, 0.625, 0.4348, 0.0, 0.4348, 0.125, 0.5616, 0.125, 0.5616, 0.0, 0.4348, 0.0, 0.4348, 0.0, 0.4348, 0.125, 0.4348, 0.125, 0.5652, 0.9183, 0.5864, 1.0, 0.6144, 1.0, 0.625, 0.9913, 0.625, 0.9548, 0.625, 0.9183, 0.6667, 0.25, 0.5, 0.25, 0.5, 0.5, 0.6667, 0.5, 0.6667, 0.75, 0.5, 0.75, 0.5833, 1.0, 0.8333, 0.25, 0.8333, 0.25, 0.6667, 0.25, 0.6667, 0.25, 0.6667, 0.5, 0.5, 0.5, 0.5, 0.75, 0.6667, 0.75, 0.5, 0.75, 0.3333, 0.75, 0.4167, 1.0, 0.1667, 0.25, 0.1667, 0.25, 0.0, 0.25, 0.0, 0.25, 0.5, 0.5, 0.3333, 0.5, 0.3333, 0.75, 0.5, 0.75, 0.5, 0.25, 0.3333, 0.25, 0.3333, 0.5, 0.5, 0.5, 0.3333, 0.25, 0.1667, 0.25, 0.1667, 0.5, 0.3333, 0.5, 0.3333, 0.75, 0.1667, 0.75, 0.25, 1.0, 0.6667, 0.25, 0.6667, 0.25, 0.5, 0.25, 0.5, 0.25, 0.3333, 0.5, 0.1667, 0.5, 0.1667, 0.75, 0.3333, 0.75, 0.1667, 0.25, 0.0, 0.25, 0.0, 0.5, 0.1667, 0.5, 0.1667, 0.75, 0.0, 0.75, 0.08333, 1.0, 0.3333, 0.25, 0.3333, 0.25, 0.1667, 0.25, 0.1667, 0.25, 0.1667, 0.5, 0.0, 0.5, 0.0, 0.75, 0.1667, 0.75, 1.0, 0.25, 0.8333, 0.25, 0.8333, 0.5, 1.0, 0.5, 1.0, 0.75, 0.8333, 0.75, 0.9167, 1.0, 0.5, 0.25, 0.5, 0.25, 0.3333, 0.25, 0.3333, 0.25, 1.0, 0.5, 0.8333, 0.5, 0.8333, 0.75, 1.0, 0.75, 0.8333, 0.25, 0.6667, 0.25, 0.6667, 0.5, 0.8333, 0.5, 0.8333, 0.75, 0.6667, 0.75, 0.75, 1.0, 1.0, 0.25, 1.0, 0.25, 0.8333, 0.25, 0.8333, 0.25, 0.8333, 0.5, 0.6667, 0.5, 0.6667, 0.75, 0.8333, 0.75, 0.6667, 0.25, 0.6667, 0.25, 0.5, 0.25, 0.5, 0.25, 0.5, 0.25, 0.5, 0.25, 0.3333, 0.25, 0.3333, 0.25, 0.8333, 0.25, 0.8333, 0.25, 0.6667, 0.25, 0.6667, 0.25, 0.3333, 0.25, 0.3333, 0.25, 0.1667, 0.25, 0.1667, 0.25, 0.1667, 0.25, 0.1667, 0.25, 0.0, 0.25, 0.0, 0.25, 1.0, 0.25, 1.0, 0.25, 0.8333, 0.25, 0.8333, 0.25, 1.0, 0.25, 1.0, 0.25, 0.8333, 0.25, 0.8333, 0.25, 0.5, 0.25, 0.5, 0.25, 0.3333, 0.25, 0.3333, 0.25, 0.1667, 0.25, 0.1667, 0.25, 0.0, 0.25, 0.0, 0.25, 0.8333, 0.25, 0.8333, 0.25, 0.6667, 0.25, 0.6667, 0.25, 0.6667, 0.25, 0.6667, 0.25, 0.5, 0.25, 0.5, 0.25, 0.3333, 0.25, 0.3333, 0.25, 0.1667, 0.25, 0.1667, 0.25, 0.8333, 0.25, 0.8333, 0.25, 0.6667, 0.25, 0.6667, 0.25, 0.6667, 0.25, 0.6667, 0.25, 0.5, 0.25, 0.5, 0.25, 0.3333, 0.25, 0.3333, 0.25, 0.1667, 0.25, 0.1667, 0.25, 1.0, 0.25, 1.0, 0.25, 0.8333, 0.25, 0.8333, 0.25, 0.5, 0.25, 0.5, 0.25, 0.3333, 0.25, 0.3333, 0.25, 0.1667, 0.25, 0.1667, 0.25, 0.0, 0.25, 0.0, 0.25, 0.5, 0.25, 0.5, 0.25, 0.3333, 0.25, 0.3333, 0.25, 0.1667, 0.25, 0.1667, 0.25, 0.0, 0.25, 0.0, 0.25, 0.8333, 0.25, 0.8333, 0.25, 0.6667, 0.25, 0.6667, 0.25, 0.6667, 0.25, 0.6667, 0.25, 0.5, 0.25, 0.5, 0.25, 0.3333, 0.25, 0.3333, 0.25, 0.1667, 0.25, 0.1667, 0.25, 1.0, 0.25, 1.0, 0.25, 0.8333, 0.25, 0.8333, 0.25, 0.6338, 0.625, 0.6144, 0.625, 0.6144, 0.75, 0.6338, 0.75, 0.8663, 0.75, 0.875, 0.75, 0.875, 0.625, 0.8663, 0.625, 0.6701, 0.625, 0.6701, 0.75, 0.7064, 0.75, 0.7064, 0.625, 0.4013, 0.9064, 0.4013, 0.9064, 0.4013, 0.8751, 0.4013, 0.8751, 0.4192, 0.8314, 0.4252, 0.75, 0.4145, 0.75, 0.4098, 0.8314, 0.557, 0.8314, 0.5784, 0.75, 0.5696, 0.75, 0.5475, 0.8314, 0.5393, 0.9064, 0.5393, 0.8751, 0.4276, 0.8751, 0.4276, 0.9064, 0.5393, 0.9064, 0.5393, 0.9064, 0.5393, 0.8751, 0.5393, 0.8751, 0.4276, 0.8437, 0.4276, 0.8437, 0.4276, 0.8751, 0.4276, 0.8751, 0.625, 0.9064, 0.625, 0.8751, 0.5652, 0.8751, 0.5652, 0.9064, 0.4013, 0.9064, 0.4013, 0.8751, 0.375, 0.8751, 0.375, 0.9064, 0.7814, 0.625, 0.7501, 0.625, 0.7501, 0.75, 0.7814, 0.75, 0.2813, 0.625, 0.2499, 0.625, 0.2499, 0.75, 0.2813, 0.75, 0.6338, 0.625, 0.6338, 0.75, 0.6701, 0.75, 0.6701, 0.625, 0.7933, 0.625, 0.7933, 0.75, 0.8298, 0.75, 0.8298, 0.625, 0.5452, 0.9064, 0.5452, 0.8751, 0.5393, 0.8751, 0.5393, 0.9064, 0.5784, 0.75, 0.5784, 0.625, 0.5696, 0.625, 0.5696, 0.75, 0.5476, 0.8751, 0.5476, 0.9064, 0.5569, 0.9064, 0.5569, 0.8751, 0.5652, 0.9123, 0.5652, 0.9064, 0.5593, 0.9064, 0.5593, 0.9123, 0.5652, 0.8751, 0.5652, 0.8437, 0.5593, 0.8437, 0.5593, 0.8751, 0.5616, 0.625, 0.5616, 0.75, 0.5673, 0.75, 0.5673, 0.625, 0.5452, 0.8437, 0.5452, 0.8377, 0.5393, 0.8377, 0.5393, 0.8437, 0.5476, 0.8377, 0.5476, 0.8437, 0.5569, 0.8437, 0.5569, 0.8377, 0.4192, 0.9183, 0.4252, 1.0, 0.4145, 1.0, 0.4098, 0.9183, 0.557, 0.9183, 0.5569, 0.9123, 0.5476, 0.9123, 0.5475, 0.9183, 0.5476, 0.8751, 0.5476, 0.8437, 0.5569, 0.8437, 0.5569, 0.8751, 0.5476, 0.8437, 0.5476, 0.8377, 0.5569, 0.8377, 0.5569, 0.8437, 0.5452, 0.8437, 0.5393, 0.8437, 0.5393, 0.8377, 0.5452, 0.8377, 0.5452, 0.9123, 0.5393, 0.9123, 0.5393, 0.9064, 0.5452, 0.9064, 0.5784, 0.625, 0.5784, 0.75, 0.5696, 0.75, 0.5696, 0.625, 0.5807, 0.625, 0.5864, 0.625, 0.5864, 0.75, 0.5807, 0.75, 0.5807, 0.0, 0.5864, 0.0, 0.5864, 0.125, 0.5807, 0.125, 0.5652, 0.8437, 0.5593, 0.8437, 0.5593, 0.8377, 0.5652, 0.8377, 0.5393, 0.9123, 0.5452, 0.9123, 0.5451, 0.9183, 0.5393, 0.9183, 0.5616, 0.75, 0.5673, 0.75, 0.5451, 0.8314, 0.5393, 0.8314, 0.4074, 0.9064, 0.4074, 0.8751, 0.4013, 0.8751, 0.4013, 0.9064, 0.4252, 0.75, 0.4252, 0.625, 0.4145, 0.625, 0.4145, 0.75, 0.4098, 0.8751, 0.4098, 0.9064, 0.4192, 0.9064, 0.4192, 0.8751, 0.4276, 0.9123, 0.4276, 0.9064, 0.4216, 0.9064, 0.4216, 0.9123, 0.4276, 0.8751, 0.4276, 0.8437, 0.4216, 0.8437, 0.4216, 0.8751, 0.4049, 0.625, 0.4049, 0.75, 0.4118, 0.75, 0.4118, 0.625, 0.4074, 0.8437, 0.4074, 0.8377, 0.4013, 0.8377, 0.4013, 0.8437, 0.4098, 0.8377, 0.4098, 0.8437, 0.4192, 0.8437, 0.4192, 0.8377, 0.5452, 0.8751, 0.5452, 0.9064, 0.5476, 0.9064, 0.5476, 0.8751, 0.4192, 0.9183, 0.4192, 0.9123, 0.4098, 0.9123, 0.4098, 0.9183, 0.4098, 0.8751, 0.4098, 0.8437, 0.4192, 0.8437, 0.4192, 0.8751, 0.4098, 0.8437, 0.4098, 0.8377, 0.4192, 0.8377, 0.4192, 0.8437, 0.4074, 0.8437, 0.4013, 0.8437, 0.4013, 0.8377, 0.4074, 0.8377, 0.4074, 0.9123, 0.4013, 0.9123, 0.4013, 0.9064, 0.4074, 0.9064, 0.4252, 0.625, 0.4252, 0.75, 0.4145, 0.75, 0.4145, 0.625, 0.4279, 0.625, 0.4348, 0.625, 0.4348, 0.75, 0.4279, 0.75, 0.4279, 0.0, 0.4348, 0.0, 0.4348, 0.125, 0.4279, 0.125, 0.4276, 0.8437, 0.4216, 0.8437, 0.4216, 0.8377, 0.4276, 0.8377, 0.4013, 0.9123, 0.4074, 0.9123, 0.4074, 0.9183, 0.4013, 0.9183, 0.4049, 0.75, 0.4118, 0.75, 0.4074, 0.8314, 0.4013, 0.8314, 0.5476, 0.9064, 0.5476, 0.9123, 0.5569, 0.9123, 0.5569, 0.9064, 0.5616, 0.0, 0.5616, 0.125, 0.5673, 0.125, 0.5673, 0.0, 0.5652, 0.8437, 0.5652, 0.8377, 0.5593, 0.8377, 0.5593, 0.8437, 0.5452, 0.9123, 0.5452, 0.9064, 0.5393, 0.9064, 0.5393, 0.9123, 0.5452, 0.8751, 0.5452, 0.8437, 0.5393, 0.8437, 0.5393, 0.8751, 0.5807, 0.625, 0.5807, 0.75, 0.5864, 0.75, 0.5864, 0.625, 0.5594, 0.9183, 0.5807, 1.0, 0.5864, 1.0, 0.5652, 0.9183, 0.5594, 0.8314, 0.5593, 0.8377, 0.5652, 0.8377, 0.5652, 0.8314, 0.5393, 0.9123, 0.5393, 0.9183, 0.5451, 0.9183, 0.5452, 0.9123, 0.5616, 0.75, 0.5393, 0.8314, 0.5451, 0.8314, 0.5673, 0.75, 0.5652, 0.9064, 0.5593, 0.9064, 0.5593, 0.8751, 0.5652, 0.8751, 0.5616, 0.0, 0.5673, 0.0, 0.5673, 0.125, 0.5616, 0.125, 0.557, 0.8314, 0.5569, 0.8377, 0.5476, 0.8377, 0.5475, 0.8314, 0.5652, 0.9123, 0.5593, 0.9123, 0.5593, 0.9064, 0.5652, 0.9064, 0.5652, 0.8751, 0.5593, 0.8751, 0.5593, 0.8437, 0.5652, 0.8437, 0.5784, 0.75, 0.557, 0.8314, 0.5475, 0.8314, 0.5696, 0.75, 0.5393, 0.9183, 0.5451, 0.9183, 0.5673, 1.0, 0.5616, 1.0, 0.5393, 0.8314, 0.5451, 0.8314, 0.5452, 0.8377, 0.5393, 0.8377, 0.5593, 0.9123, 0.5652, 0.9123, 0.5652, 0.9183, 0.5594, 0.9183, 0.5807, 0.75, 0.5864, 0.75, 0.5652, 0.8314, 0.5594, 0.8314, 0.4098, 0.9064, 0.4098, 0.9123, 0.4192, 0.9123, 0.4192, 0.9064, 0.4049, 0.0, 0.4049, 0.125, 0.4118, 0.125, 0.4118, 0.0, 0.4276, 0.8437, 0.4276, 0.8377, 0.4216, 0.8377, 0.4216, 0.8437, 0.4074, 0.9123, 0.4074, 0.9064, 0.4013, 0.9064, 0.4013, 0.9123, 0.4074, 0.8751, 0.4074, 0.8437, 0.4013, 0.8437, 0.4013, 0.8751, 0.4279, 0.625, 0.4279, 0.75, 0.4348, 0.75, 0.4348, 0.625, 0.4216, 0.9183, 0.4279, 1.0, 0.4348, 1.0, 0.4276, 0.9183, 0.4216, 0.8314, 0.4216, 0.8377, 0.4276, 0.8377, 0.4276, 0.8314, 0.4013, 0.9123, 0.4013, 0.9183, 0.4074, 0.9183, 0.4074, 0.9123, 0.4049, 0.75, 0.4013, 0.8314, 0.4074, 0.8314, 0.4118, 0.75, 0.4276, 0.9064, 0.4216, 0.9064, 0.4216, 0.8751, 0.4276, 0.8751, 0.4049, 0.0, 0.4118, 0.0, 0.4118, 0.125, 0.4049, 0.125, 0.4192, 0.8314, 0.4192, 0.8377, 0.4098, 0.8377, 0.4098, 0.8314, 0.4276, 0.9123, 0.4216, 0.9123, 0.4216, 0.9064, 0.4276, 0.9064, 0.4276, 0.8751, 0.4216, 0.8751, 0.4216, 0.8437, 0.4276, 0.8437, 0.4252, 0.75, 0.4192, 0.8314, 0.4098, 0.8314, 0.4145, 0.75, 0.4013, 0.9183, 0.4074, 0.9183, 0.4118, 1.0, 0.4049, 1.0, 0.4013, 0.8314, 0.4074, 0.8314, 0.4074, 0.8377, 0.4013, 0.8377, 0.4216, 0.9123, 0.4276, 0.9123, 0.4276, 0.9183, 0.4216, 0.9183, 0.4279, 0.75, 0.4348, 0.75, 0.4276, 0.8314, 0.4216, 0.8314, 0.5594, 0.9183, 0.5652, 0.9183, 0.5864, 1.0, 0.5807, 1.0, 0.5784, 0.125, 0.5784, 0.0, 0.5784, 0.0, 0.5784, 0.125, 0.4098, 0.9064, 0.4098, 0.8751, 0.4098, 0.8751, 0.4098, 0.9064, 0.4216, 0.9183, 0.4216, 0.9123, 0.4216, 0.9123, 0.4216, 0.9183, 0.5807, 0.0, 0.5807, 0.125, 0.5807, 0.125, 0.5807, 0.0, 0.4098, 0.9183, 0.4145, 1.0, 0.4145, 1.0, 0.4098, 0.9183, 0.5476, 0.8437, 0.5476, 0.8377, 0.5476, 0.8377, 0.5476, 0.8437, 0.4098, 0.8377, 0.4098, 0.8314, 0.4098, 0.8314, 0.4098, 0.8377, 0.4074, 0.8751, 0.4074, 0.9064, 0.4074, 0.9064, 0.4074, 0.8751, 0.4074, 0.8314, 0.4074, 0.8377, 0.4074, 0.8377, 0.4074, 0.8314, 0.5569, 0.9064, 0.5569, 0.8751, 0.5569, 0.8751, 0.5569, 0.9064, 0.4118, 1.0, 0.4074, 0.9183, 0.4074, 0.9183, 0.4118, 1.0, 0.5452, 0.8377, 0.5452, 0.8437, 0.5452, 0.8437, 0.5452, 0.8377, 0.4252, 1.0, 0.4192, 0.9183, 0.4192, 0.9183, 0.4252, 1.0, 0.5696, 0.75, 0.5475, 0.8314, 0.5475, 0.8314, 0.5696, 0.75, 0.4192, 0.8314, 0.4192, 0.8377, 0.4192, 0.8377, 0.4192, 0.8314, 0.5593, 0.8751, 0.5593, 0.9064, 0.5593, 0.9064, 0.5593, 0.8751, 0.4216, 0.9183, 0.4279, 1.0, 0.4279, 1.0, 0.4216, 0.9183, 0.5451, 0.8314, 0.5673, 0.75, 0.5673, 0.75, 0.5451, 0.8314, 0.5696, 0.125, 0.5696, 0.0, 0.5696, 0.0, 0.5696, 0.125, 0.557, 0.8314, 0.5784, 0.75, 0.5784, 0.75, 0.557, 0.8314, 0.4216, 0.8377, 0.4216, 0.8314, 0.4216, 0.8314, 0.4216, 0.8377, 0.5476, 0.8751, 0.5476, 0.9064, 0.5476, 0.9064, 0.5476, 0.8751, 0.4145, 0.625, 0.4145, 0.75, 0.4145, 0.75, 0.4145, 0.625, 0.5807, 0.75, 0.5594, 0.8314, 0.5594, 0.8314, 0.5807, 0.75, 0.5673, 0.0, 0.5673, 0.125, 0.5673, 0.125, 0.5673, 0.0, 0.4145, 1.0, 0.4098, 0.9183, 0.4098, 0.9183, 0.4145, 1.0, 0.4118, 0.75, 0.4118, 0.625, 0.4118, 0.625, 0.4118, 0.75, 0.5476, 0.9123, 0.5475, 0.9183, 0.5475, 0.9183, 0.5476, 0.9123, 0.4074, 0.9183, 0.4118, 1.0, 0.4118, 1.0, 0.4074, 0.9183, 0.5452, 0.9064, 0.5452, 0.8751, 0.5452, 0.8751, 0.5452, 0.9064, 0.5451, 0.9183, 0.5452, 0.9123, 0.5452, 0.9123, 0.5451, 0.9183, 0.5784, 0.0, 0.5784, 0.125, 0.5784, 0.125, 0.5784, 0.0, 0.4252, 0.75, 0.4252, 0.625, 0.4252, 0.625, 0.4252, 0.75, 0.557, 0.9183, 0.5569, 0.9123, 0.5569, 0.9123, 0.557, 0.9183, 0.4192, 0.9183, 0.4252, 1.0, 0.4252, 1.0, 0.4192, 0.9183, 0.5475, 0.8314, 0.5696, 0.75, 0.5696, 0.75, 0.5475, 0.8314, 0.5593, 0.9123, 0.5594, 0.9183, 0.5594, 0.9183, 0.5593, 0.9123, 0.5807, 0.125, 0.5807, 0.0, 0.5807, 0.0, 0.5807, 0.125, 0.5673, 0.75, 0.5451, 0.8314, 0.5451, 0.8314, 0.5673, 0.75, 0.4279, 0.625, 0.4279, 0.75, 0.4279, 0.75, 0.4279, 0.625, 0.5475, 0.8314, 0.5476, 0.8377, 0.5476, 0.8377, 0.5475, 0.8314, 0.4279, 1.0, 0.4216, 0.9183, 0.4216, 0.9183, 0.4279, 1.0, 0.5784, 0.75, 0.557, 0.8314, 0.557, 0.8314, 0.5784, 0.75, 0.4192, 0.8751, 0.4192, 0.8437, 0.4192, 0.8437, 0.4192, 0.8751, 0.5569, 0.8751, 0.5569, 0.9064, 0.5569, 0.9064, 0.5569, 0.8751, 0.4145, 0.75, 0.4145, 0.625, 0.4145, 0.625, 0.4145, 0.75, 0.5594, 0.8314, 0.5807, 0.75, 0.5807, 0.75, 0.5594, 0.8314, 0.4216, 0.8437, 0.4216, 0.8751, 0.4216, 0.8751, 0.4216, 0.8437, 0.5452, 0.8377, 0.5451, 0.8314, 0.5451, 0.8314, 0.5452, 0.8377, 0.5475, 0.9183, 0.5476, 0.9123, 0.5476, 0.9123, 0.5475, 0.9183, 0.4098, 0.8437, 0.4098, 0.8751, 0.4098, 0.8751, 0.4098, 0.8437, 0.5569, 0.8377, 0.557, 0.8314, 0.557, 0.8314, 0.5569, 0.8377, 0.5593, 0.9064, 0.5593, 0.8751, 0.5593, 0.8751, 0.5593, 0.9064, 0.4118, 0.625, 0.4118, 0.75, 0.4118, 0.75, 0.4118, 0.625, 0.5452, 0.9123, 0.5451, 0.9183, 0.5451, 0.9183, 0.5452, 0.9123, 0.4074, 0.8751, 0.4074, 0.8437, 0.4074, 0.8437, 0.4074, 0.8751, 0.5594, 0.8314, 0.5593, 0.8377, 0.5593, 0.8377, 0.5594, 0.8314, 0.5569, 0.9123, 0.557, 0.9183, 0.557, 0.9183, 0.5569, 0.9123, 0.4192, 0.9123, 0.4192, 0.9064, 0.4192, 0.9064, 0.4192, 0.9123, 0.5476, 0.9064, 0.5476, 0.8751, 0.5476, 0.8751, 0.5476, 0.9064, 0.4252, 0.625, 0.4252, 0.75, 0.4252, 0.75, 0.4252, 0.625, 0.5594, 0.9183, 0.5593, 0.9123, 0.5593, 0.9123, 0.5594, 0.9183, 0.5475, 0.9183, 0.5696, 1.0, 0.5696, 1.0, 0.5475, 0.9183, 0.5476, 0.8377, 0.5475, 0.8314, 0.5475, 0.8314, 0.5476, 0.8377, 0.4216, 0.9064, 0.4216, 0.9123, 0.4216, 0.9123, 0.4216, 0.9064, 0.5452, 0.8751, 0.5452, 0.9064, 0.5452, 0.9064, 0.5452, 0.8751, 0.4279, 0.75, 0.4279, 0.625, 0.4279, 0.625, 0.4279, 0.75, 0.5451, 0.8314, 0.5452, 0.8377, 0.5452, 0.8377, 0.5451, 0.8314, 0.4098, 0.9064, 0.4098, 0.9123, 0.4098, 0.9123, 0.4098, 0.9064, 0.5673, 1.0, 0.5451, 0.9183, 0.5451, 0.9183, 0.5673, 1.0, 0.4074, 0.9123, 0.4074, 0.9064, 0.4074, 0.9064, 0.4074, 0.9123, 0.5784, 1.0, 0.557, 0.9183, 0.557, 0.9183, 0.5784, 1.0, 0.4192, 0.8437, 0.4192, 0.8751, 0.4192, 0.8751, 0.4192, 0.8437, 0.557, 0.8314, 0.5569, 0.8377, 0.5569, 0.8377, 0.557, 0.8314, 0.5594, 0.9183, 0.5807, 1.0, 0.5807, 1.0, 0.5594, 0.9183, 0.4216, 0.8751, 0.4216, 0.8437, 0.4216, 0.8437, 0.4216, 0.8751, 0.4192, 0.8437, 0.4192, 0.8377, 0.4192, 0.8377, 0.4192, 0.8437, 0.4098, 0.8751, 0.4098, 0.8437, 0.4098, 0.8437, 0.4098, 0.8751, 0.5593, 0.8377, 0.5594, 0.8314, 0.5594, 0.8314, 0.5593, 0.8377, 0.5696, 0.625, 0.5696, 0.75, 0.5696, 0.75, 0.5696, 0.625, 0.557, 0.9183, 0.5784, 1.0, 0.5696, 1.0, 0.5475, 0.9183, 0.5593, 0.9064, 0.5593, 0.8751, 0.5569, 0.8751, 0.5569, 0.9064, 0.5807, 0.125, 0.5807, 0.0, 0.5784, 0.0, 0.5784, 0.125, 0.5673, 0.0, 0.5673, 0.125, 0.5696, 0.125, 0.5696, 0.0, 0.5452, 0.8377, 0.5452, 0.8437, 0.5476, 0.8437, 0.5476, 0.8377, 0.5593, 0.8437, 0.5593, 0.8377, 0.5569, 0.8377, 0.5569, 0.8437, 0.5452, 0.9064, 0.5452, 0.9123, 0.5476, 0.9123, 0.5476, 0.9064, 0.5593, 0.9123, 0.5593, 0.9064, 0.5569, 0.9064, 0.5569, 0.9123, 0.5452, 0.8437, 0.5452, 0.8751, 0.5476, 0.8751, 0.5476, 0.8437, 0.5593, 0.8751, 0.5593, 0.8437, 0.5569, 0.8437, 0.5569, 0.8751, 0.5807, 0.75, 0.5807, 0.625, 0.5784, 0.625, 0.5784, 0.75, 0.5673, 0.625, 0.5673, 0.75, 0.5696, 0.75, 0.5696, 0.625, 0.5807, 1.0, 0.5594, 0.9183, 0.557, 0.9183, 0.5784, 1.0, 0.5451, 0.9183, 0.5673, 1.0, 0.5696, 1.0, 0.5475, 0.9183, 0.5593, 0.8377, 0.5594, 0.8314, 0.557, 0.8314, 0.5569, 0.8377, 0.5451, 0.8314, 0.5452, 0.8377, 0.5476, 0.8377, 0.5475, 0.8314, 0.5594, 0.9183, 0.5593, 0.9123, 0.5569, 0.9123, 0.557, 0.9183, 0.5452, 0.9123, 0.5451, 0.9183, 0.5475, 0.9183, 0.5476, 0.9123, 0.5594, 0.8314, 0.5807, 0.75, 0.5784, 0.75, 0.557, 0.8314, 0.5673, 0.75, 0.5451, 0.8314, 0.5475, 0.8314, 0.5696, 0.75, 0.5452, 0.9064, 0.5452, 0.8751, 0.5476, 0.8751, 0.5476, 0.9064, 0.5593, 0.8751, 0.5593, 0.9064, 0.5569, 0.9064, 0.5569, 0.8751, 0.5807, 0.0, 0.5807, 0.125, 0.5784, 0.125, 0.5784, 0.0, 0.5673, 0.125, 0.5673, 0.0, 0.5696, 0.0, 0.5696, 0.125, 0.5452, 0.8437, 0.5452, 0.8377, 0.5476, 0.8377, 0.5476, 0.8437, 0.5593, 0.8377, 0.5593, 0.8437, 0.5569, 0.8437, 0.5569, 0.8377, 0.5452, 0.9123, 0.5452, 0.9064, 0.5476, 0.9064, 0.5476, 0.9123, 0.5593, 0.9064, 0.5593, 0.9123, 0.5569, 0.9123, 0.5569, 0.9064, 0.5452, 0.8751, 0.5452, 0.8437, 0.5476, 0.8437, 0.5476, 0.8751, 0.5593, 0.8437, 0.5593, 0.8751, 0.5569, 0.8751, 0.5569, 0.8437, 0.5807, 0.625, 0.5807, 0.75, 0.5784, 0.75, 0.5784, 0.625, 0.5673, 0.75, 0.5673, 0.625, 0.5696, 0.625, 0.5696, 0.75, 0.5594, 0.9183, 0.5807, 1.0, 0.5784, 1.0, 0.557, 0.9183, 0.5673, 1.0, 0.5451, 0.9183, 0.5475, 0.9183, 0.5696, 1.0, 0.5594, 0.8314, 0.5593, 0.8377, 0.5569, 0.8377, 0.557, 0.8314, 0.5452, 0.8377, 0.5451, 0.8314, 0.5475, 0.8314, 0.5476, 0.8377, 0.5593, 0.9123, 0.5594, 0.9183, 0.557, 0.9183, 0.5569, 0.9123, 0.5451, 0.9183, 0.5452, 0.9123, 0.5476, 0.9123, 0.5475, 0.9183, 0.5807, 0.75, 0.5594, 0.8314, 0.557, 0.8314, 0.5784, 0.75, 0.5451, 0.8314, 0.5673, 0.75, 0.5696, 0.75, 0.5475, 0.8314, 0.4074, 0.8751, 0.4074, 0.9064, 0.4098, 0.9064, 0.4098, 0.8751, 0.4216, 0.9064, 0.4216, 0.8751, 0.4192, 0.8751, 0.4192, 0.9064, 0.4279, 0.125, 0.4279, 0.0, 0.4252, 0.0, 0.4252, 0.125, 0.4118, 0.0, 0.4118, 0.125, 0.4145, 0.125, 0.4145, 0.0, 0.4074, 0.8377, 0.4074, 0.8437, 0.4098, 0.8437, 0.4098, 0.8377, 0.4216, 0.8437, 0.4216, 0.8377, 0.4192, 0.8377, 0.4192, 0.8437, 0.4074, 0.9064, 0.4074, 0.9123, 0.4098, 0.9123, 0.4098, 0.9064, 0.4216, 0.9123, 0.4216, 0.9064, 0.4192, 0.9064, 0.4192, 0.9123, 0.4074, 0.8437, 0.4074, 0.8751, 0.4098, 0.8751, 0.4098, 0.8437, 0.4216, 0.8751, 0.4216, 0.8437, 0.4192, 0.8437, 0.4192, 0.8751, 0.4279, 0.75, 0.4279, 0.625, 0.4252, 0.625, 0.4252, 0.75, 0.4118, 0.625, 0.4118, 0.75, 0.4145, 0.75, 0.4145, 0.625, 0.4279, 1.0, 0.4216, 0.9183, 0.4192, 0.9183, 0.4252, 1.0, 0.4074, 0.9183, 0.4118, 1.0, 0.4145, 1.0, 0.4098, 0.9183, 0.4216, 0.8377, 0.4216, 0.8314, 0.4192, 0.8314, 0.4192, 0.8377, 0.4074, 0.8314, 0.4074, 0.8377, 0.4098, 0.8377, 0.4098, 0.8314, 0.4216, 0.9183, 0.4216, 0.9123, 0.4192, 0.9123, 0.4192, 0.9183, 0.4074, 0.9123, 0.4074, 0.9183, 0.4098, 0.9183, 0.4098, 0.9123, 0.4216, 0.8314, 0.4279, 0.75, 0.4252, 0.75, 0.4192, 0.8314, 0.4118, 0.75, 0.4074, 0.8314, 0.4098, 0.8314, 0.4145, 0.75, 0.4074, 0.9064, 0.4074, 0.8751, 0.4098, 0.8751, 0.4098, 0.9064, 0.4216, 0.8751, 0.4216, 0.9064, 0.4192, 0.9064, 0.4192, 0.8751, 0.4279, 0.0, 0.4279, 0.125, 0.4252, 0.125, 0.4252, 0.0, 0.4118, 0.125, 0.4118, 0.0, 0.4145, 0.0, 0.4145, 0.125, 0.4074, 0.8437, 0.4074, 0.8377, 0.4098, 0.8377, 0.4098, 0.8437, 0.4216, 0.8377, 0.4216, 0.8437, 0.4192, 0.8437, 0.4192, 0.8377, 0.4074, 0.9123, 0.4074, 0.9064, 0.4098, 0.9064, 0.4098, 0.9123, 0.4216, 0.9064, 0.4216, 0.9123, 0.4192, 0.9123, 0.4192, 0.9064, 0.4074, 0.8751, 0.4074, 0.8437, 0.4098, 0.8437, 0.4098, 0.8751, 0.4216, 0.8437, 0.4216, 0.8751, 0.4192, 0.8751, 0.4192, 0.8437, 0.4279, 0.625, 0.4279, 0.75, 0.4252, 0.75, 0.4252, 0.625, 0.4118, 0.75, 0.4118, 0.625, 0.4145, 0.625, 0.4145, 0.75, 0.4216, 0.9183, 0.4279, 1.0, 0.4252, 1.0, 0.4192, 0.9183, 0.4118, 1.0, 0.4074, 0.9183, 0.4098, 0.9183, 0.4145, 1.0, 0.4216, 0.8314, 0.4216, 0.8377, 0.4192, 0.8377, 0.4192, 0.8314, 0.4074, 0.8377, 0.4074, 0.8314, 0.4098, 0.8314, 0.4098, 0.8377, 0.4216, 0.9123, 0.4216, 0.9183, 0.4192, 0.9183, 0.4192, 0.9123, 0.4074, 0.9183, 0.4074, 0.9123, 0.4098, 0.9123, 0.4098, 0.9183, 0.4279, 0.75, 0.4216, 0.8314, 0.4192, 0.8314, 0.4252, 0.75, 0.4074, 0.8314, 0.4118, 0.75, 0.4145, 0.75, 0.4098, 0.8314, 0.4192, 0.9123, 0.4192, 0.9183, 0.4192, 0.9183, 0.4192, 0.9123, 0.5593, 0.8437, 0.5593, 0.8377, 0.5593, 0.8377, 0.5593, 0.8437, 0.4216, 0.8314, 0.4216, 0.8377, 0.4216, 0.8377, 0.4216, 0.8314, 0.5673, 0.125, 0.5673, 0.0, 0.5673, 0.0, 0.5673, 0.125, 0.4074, 0.9123, 0.4074, 0.9183, 0.4074, 0.9183, 0.4074, 0.9123, 0.4216, 0.9064, 0.4216, 0.8751, 0.4216, 0.8751, 0.4216, 0.9064, 0.4192, 0.8377, 0.4192, 0.8314, 0.4192, 0.8314, 0.4192, 0.8377, 0.4098, 0.9183, 0.4098, 0.9123, 0.4098, 0.9123, 0.4098, 0.9183, 0.5569, 0.8377, 0.5569, 0.8437, 0.5569, 0.8437, 0.5569, 0.8377, 0.4074, 0.8377, 0.4074, 0.8314, 0.4074, 0.8314, 0.4074, 0.8377, 0.5696, 0.0, 0.5696, 0.125, 0.5696, 0.125, 0.5696, 0.0, 0.4216, 0.8314, 0.4279, 0.75, 0.4279, 0.75, 0.4216, 0.8314, 0.5452, 0.9064, 0.5452, 0.9123, 0.5452, 0.9123, 0.5452, 0.9064, 0.4192, 0.8751, 0.4192, 0.9064, 0.4192, 0.9064, 0.4192, 0.8751, 0.4252, 0.75, 0.4192, 0.8314, 0.4192, 0.8314, 0.4252, 0.75, 0.4098, 0.8314, 0.4098, 0.8377, 0.4098, 0.8377, 0.4098, 0.8314, 0.5452, 0.8437, 0.5452, 0.8377, 0.5452, 0.8377, 0.5452, 0.8437, 0.4118, 0.75, 0.4074, 0.8314, 0.4074, 0.8314, 0.4118, 0.75, 0.5476, 0.9123, 0.5476, 0.9064, 0.5476, 0.9064, 0.5476, 0.9123, 0.4279, 0.125, 0.4279, 0.0, 0.4279, 0.0, 0.4279, 0.125, 0.4216, 0.9123, 0.4216, 0.9183, 0.4216, 0.9183, 0.4216, 0.9123, 0.4098, 0.8314, 0.4145, 0.75, 0.4145, 0.75, 0.4098, 0.8314, 0.4192, 0.9183, 0.4192, 0.9123, 0.4192, 0.9123, 0.4192, 0.9183, 0.5476, 0.8377, 0.5476, 0.8437, 0.5476, 0.8437, 0.5476, 0.8377, 0.5593, 0.9123, 0.5593, 0.9064, 0.5593, 0.9064, 0.5593, 0.9123, 0.4252, 0.0, 0.4252, 0.125, 0.4252, 0.125, 0.4252, 0.0, 0.4074, 0.9183, 0.4074, 0.9123, 0.4074, 0.9123, 0.4074, 0.9183, 0.4074, 0.9064, 0.4074, 0.8751, 0.4074, 0.8751, 0.4074, 0.9064, 0.5569, 0.9064, 0.5569, 0.9123, 0.5569, 0.9123, 0.5569, 0.9064, 0.4098, 0.9123, 0.4098, 0.9183, 0.4098, 0.9183, 0.4098, 0.9123, 0.5593, 0.8377, 0.5593, 0.8437, 0.5593, 0.8437, 0.5593, 0.8377, 0.5452, 0.8437, 0.5452, 0.8751, 0.5452, 0.8751, 0.5452, 0.8437, 0.4118, 0.0, 0.4118, 0.125, 0.4118, 0.125, 0.4118, 0.0, 0.4279, 0.75, 0.4216, 0.8314, 0.4216, 0.8314, 0.4279, 0.75, 0.4098, 0.8751, 0.4098, 0.9064, 0.4098, 0.9064, 0.4098, 0.8751, 0.5476, 0.8751, 0.5476, 0.8437, 0.5476, 0.8437, 0.5476, 0.8751, 0.4192, 0.8314, 0.4252, 0.75, 0.4252, 0.75, 0.4192, 0.8314, 0.5569, 0.8437, 0.5569, 0.8377, 0.5569, 0.8377, 0.5569, 0.8437, 0.5593, 0.8751, 0.5593, 0.8437, 0.5593, 0.8437, 0.5593, 0.8751, 0.4145, 0.125, 0.4145, 0.0, 0.4145, 0.0, 0.4145, 0.125, 0.4074, 0.8314, 0.4118, 0.75, 0.4118, 0.75, 0.4074, 0.8314, 0.4216, 0.8751, 0.4216, 0.9064, 0.4216, 0.9064, 0.4216, 0.8751, 0.5569, 0.8437, 0.5569, 0.8751, 0.5569, 0.8751, 0.5569, 0.8437, 0.4145, 0.75, 0.4098, 0.8314, 0.4098, 0.8314, 0.4145, 0.75, 0.5452, 0.9123, 0.5452, 0.9064, 0.5452, 0.9064, 0.5452, 0.9123, 0.4074, 0.8377, 0.4074, 0.8437, 0.4074, 0.8437, 0.4074, 0.8377, 0.5476, 0.9064, 0.5476, 0.9123, 0.5476, 0.9123, 0.5476, 0.9064, 0.4192, 0.9064, 0.4192, 0.8751, 0.4192, 0.8751, 0.4192, 0.9064, 0.5807, 0.75, 0.5807, 0.625, 0.5807, 0.625, 0.5807, 0.75, 0.5593, 0.9064, 0.5593, 0.9123, 0.5593, 0.9123, 0.5593, 0.9064, 0.4098, 0.8437, 0.4098, 0.8377, 0.4098, 0.8377, 0.4098, 0.8437, 0.4279, 0.0, 0.4279, 0.125, 0.4279, 0.125, 0.4279, 0.0, 0.5784, 0.625, 0.5784, 0.75, 0.5784, 0.75, 0.5784, 0.625, 0.5569, 0.9123, 0.5569, 0.9064, 0.5569, 0.9064, 0.5569, 0.9123, 0.4252, 0.125, 0.4252, 0.0, 0.4252, 0.0, 0.4252, 0.125, 0.4216, 0.8437, 0.4216, 0.8377, 0.4216, 0.8377, 0.4216, 0.8437, 0.5452, 0.8751, 0.5452, 0.8437, 0.5452, 0.8437, 0.5452, 0.8751, 0.4118, 0.125, 0.4118, 0.0, 0.4118, 0.0, 0.4118, 0.125, 0.5673, 0.625, 0.5673, 0.75, 0.5673, 0.75, 0.5673, 0.625, 0.5476, 0.8437, 0.5476, 0.8751, 0.5476, 0.8751, 0.5476, 0.8437, 0.4192, 0.8377, 0.4192, 0.8437, 0.4192, 0.8437, 0.4192, 0.8377, 0.5593, 0.8437, 0.5593, 0.8751, 0.5593, 0.8751, 0.5593, 0.8437, 0.4145, 0.0, 0.4145, 0.125, 0.4145, 0.125, 0.4145, 0.0, 0.5696, 0.75, 0.5696, 0.625, 0.5696, 0.625, 0.5696, 0.75, 0.4074, 0.9064, 0.4074, 0.9123, 0.4074, 0.9123, 0.4074, 0.9064, 0.5569, 0.8751, 0.5569, 0.8437, 0.5569, 0.8437, 0.5569, 0.8751, 0.5807, 1.0, 0.5594, 0.9183, 0.5594, 0.9183, 0.5807, 1.0, 0.5807, 0.625, 0.5807, 0.75, 0.5807, 0.75, 0.5807, 0.625, 0.4074, 0.8437, 0.4074, 0.8377, 0.4074, 0.8377, 0.4074, 0.8437, 0.4098, 0.9123, 0.4098, 0.9064, 0.4098, 0.9064, 0.4098, 0.9123, 0.557, 0.9183, 0.5784, 1.0, 0.5784, 1.0, 0.557, 0.9183, 0.5784, 0.75, 0.5784, 0.625, 0.5784, 0.625, 0.5784, 0.75, 0.4098, 0.8377, 0.4098, 0.8437, 0.4098, 0.8437, 0.4098, 0.8377, 0.4216, 0.9123, 0.4216, 0.9064, 0.4216, 0.9064, 0.4216, 0.9123, 0.5451, 0.9183, 0.5673, 1.0, 0.5673, 1.0, 0.5451, 0.9183, 0.4192, 0.9064, 0.4192, 0.9123, 0.4192, 0.9123, 0.4192, 0.9064, 0.5673, 0.75, 0.5673, 0.625, 0.5673, 0.625, 0.5673, 0.75, 0.4216, 0.8377, 0.4216, 0.8437, 0.4216, 0.8437, 0.4216, 0.8377, 0.5696, 1.0, 0.5475, 0.9183, 0.5475, 0.9183, 0.5696, 1.0, 0.4074, 0.8437, 0.4074, 0.8751, 0.4074, 0.8751, 0.4074, 0.8437])
me_cube_002.materials.append(mat_material_003)
me_cube_002.materials.append(mat_material_005)
me_cube_002.use_remesh_preserve_volume = False
me_cube_002.use_remesh_preserve_attributes = False
me_cube_002.use_mirror_vertex_groups = False
me_cube_002.update()

# ---- objects
ob_light = bpy.data.objects.new('Light', light_light)
ob_camera = bpy.data.objects.new('Camera', cam_camera)
ob_doorhole = bpy.data.objects.new('doorHole', me_cube_001)
ob_door = bpy.data.objects.new('Door', me_cube_002)

# ---- transforms, parenting, visibility, modifiers, constraints
ob_light.location = (4.076, -3.047, 5.904)
ob_light.rotation_euler = (0.5058, -0.3967, 1.892)
ob_light.lock_rotations_4d = False
ob_light.empty_display_type = 'ARROWS'
ob_light.color = (0.0, 0.0, 0.0, 0.0)
ob_light.lineart.crease_threshold = 0.0
ob_camera.location = (7.359, -6.926, 4.958)
ob_camera.rotation_euler = (1.109, 0.0, 0.8149)
ob_camera.lock_rotations_4d = False
ob_camera.empty_display_type = 'ARROWS'
ob_camera.color = (0.0, 0.0, 0.0, 0.0)
ob_camera.display_type = 'WIRE'
ob_camera.lineart.crease_threshold = 0.0
ob_doorhole.location = (-5.887, -0.07274, 0.4851)
ob_doorhole.scale = (1.54, 0.9547, 1.552)
_m = ob_doorhole.modifiers.new('Mirror', 'MIRROR')
_m.mirror_object = ob_door
ob_door.location = (-0.112, -0.07274, 5.716)
ob_door.scale = (4.219, 0.9812, 6.817)
ob_door.lock_rotations_4d = False
ob_door.empty_display_type = 'ARROWS'
ob_door.lineart.crease_threshold = 0.0

# ---- collection membership
col_collection.objects.link(ob_light)
col_collection.objects.link(ob_camera)
col_collection.objects.link(ob_doorhole)
col_collection.objects.link(ob_door)

# ---- scene / render settings (as saved in the file)
scene.camera = ob_camera
scene.frame_start = 1; scene.frame_end = 250; scene.frame_set(1)
scene.render.engine = 'BLENDER_EEVEE_NEXT'
scene.cycles.sampling_pattern = 'TABULATED_SOBOL'
scene.cycles.use_light_tree = False
scene.view_settings.view_transform = 'Filmic'
bpy.context.view_layer.update()
